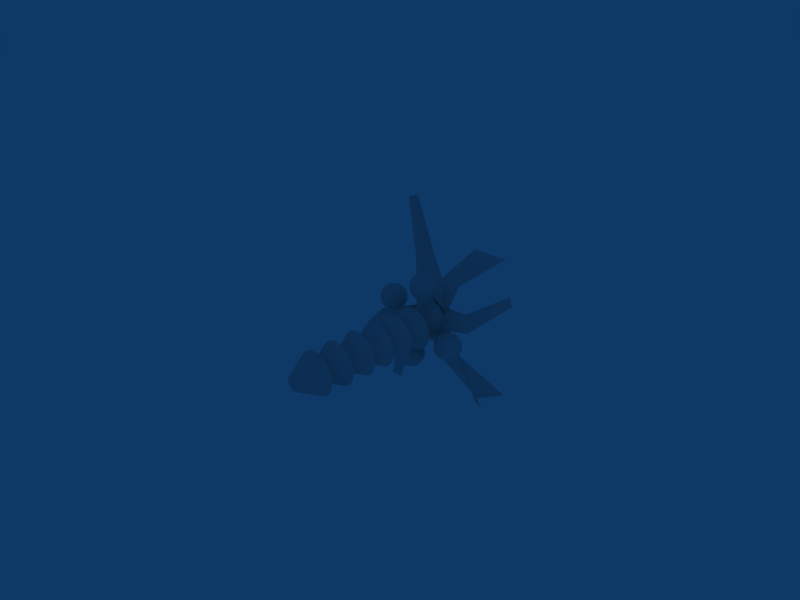 # Source: Tree.blend  (saved by Blender 2.45.0; exported with 4.5.12 LTS)
import bpy
from mathutils import Matrix  # noqa: F401  (used for matrix-valued properties, if any)

bpy.ops.wm.read_factory_settings(use_empty=True)
scene = bpy.context.scene
scene.name = 'Scene'

# ---- collections
col_collection_1 = bpy.data.collections.new('Collection 1'); scene.collection.children.link(col_collection_1)

# ---- world
world_world = bpy.data.worlds.new('World'); scene.world = world_world
world_world.color = (0.05656, 0.2208, 0.4)
world_world.use_sun_shadow = False
world_world.sun_shadow_jitter_overblur = 0.0
world_world.cycles.sampling_method = 'MANUAL'
world_world.cycles.sample_map_resolution = 256

# ---- cameras
cam_camera = bpy.data.cameras.new('Camera')
cam_camera.passepartout_alpha = 0.2
cam_camera.clip_end = 100.0
cam_camera.lens = 35.0
cam_camera.ortho_scale = 7.314
cam_camera.show_passepartout = False
cam_camera.show_safe_areas = True
cam_camera.dof.focus_distance = 0.0
cam_camera.dof.aperture_fstop = 128.0

# ---- lights
light_spot = bpy.data.lights.new('Spot', 'POINT')
light_spot.transmission_factor = 0.0
light_spot.cutoff_distance = 30.0
light_spot.energy = 100.0
light_spot.shadow_buffer_clip_start = 1.001
light_spot.shadow_soft_size = 1.0
light_spot.shadow_maximum_resolution = 0.006
light_spot.use_absolute_resolution = True
light_spot.cycles.use_multiple_importance_sampling = False

# ---- meshes
me_cylinder = bpy.data.meshes.new('Cylinder')
me_cylinder.from_pydata([(-0.4311, -7.727, -0.9529), (-0.3511, -7.727, -1.019), (-0.2599, -7.727, -1.067), (-0.1609, -7.727, -1.097), (-0.05793, -7.727, -1.107), (0.04502, -7.727, -1.097), (0.144, -7.727, -1.067), (0.2352, -7.727, -1.019), (0.3152, -7.727, -0.9529), (0.3808, -7.727, -0.873), (0.4296, -7.727, -0.7817), (0.4596, -7.727, -0.6827), (0.4698, -7.727, -0.5798), (0.4596, -7.727, -0.4769), (0.4296, -7.727, -0.3779), (0.3808, -7.727, -0.2866), (0.3152, -7.727, -0.2067), (0.2352, -7.727, -0.141), (0.144, -7.727, -0.09227), (0.04501, -7.727, -0.06224), (-0.05793, -7.727, -0.0521), (-0.1609, -7.727, -0.06224), (-0.2599, -7.727, -0.09227), (-0.3511, -7.727, -0.141), (-0.4311, -7.727, -0.2067), (-0.4967, -7.727, -0.2866), (-0.5455, -7.727, -0.3779), (-0.5755, -7.727, -0.4769), (-0.5856, -7.727, -0.5798), (-0.5755, -7.727, -0.6827), (-0.5455, -7.727, -0.7817), (-0.4967, -7.727, -0.873), (-1.153, -5.967, -1.675), (-0.9182, -5.967, -1.867), (-0.6505, -5.967, -2.011), (-0.36, -5.967, -2.099), (-0.05784, -5.967, -2.128), (0.2443, -5.967, -2.099), (0.5348, -5.967, -2.011), (0.8025, -5.967, -1.867), (1.037, -5.967, -1.675), (1.23, -5.967, -1.44), (1.373, -5.967, -1.172), (1.461, -5.967, -0.882), (1.491, -5.967, -0.5799), (1.461, -5.967, -0.2777), (1.373, -5.967, 0.01277), (1.23, -5.967, 0.2805), (1.037, -5.967, 0.5152), (0.8025, -5.967, 0.7078), (0.5348, -5.967, 0.8509), (0.2443, -5.967, 0.939), (-0.05784, -5.967, 0.9688), (-0.36, -5.967, 0.939), (-0.6505, -5.967, 0.8509), (-0.9182, -5.967, 0.7078), (-1.153, -5.967, 0.5152), (-1.345, -5.967, 0.2805), (-1.489, -5.967, 0.01279), (-1.577, -5.967, -0.2777), (-1.606, -5.967, -0.5798), (-1.577, -5.967, -0.882), (-1.489, -5.967, -1.172), (-1.345, -5.967, -1.44), (-0.05793, -7.727, -0.5798), (-0.05784, -5.967, -0.5799), (-0.05775, -4.262, -0.5799), (-0.05784, -6.022, -0.5799), (-1.345, -4.262, -1.44), (-1.488, -4.262, -1.173), (-1.577, -4.262, -0.882), (-1.606, -4.262, -0.5799), (-1.577, -4.262, -0.2778), (-1.488, -4.262, 0.01274), (-1.345, -4.262, 0.2805), (-1.153, -4.262, 0.5151), (-0.9181, -4.262, 0.7077), (-0.6504, -4.262, 0.8508), (-0.3599, -4.262, 0.939), (-0.05775, -4.262, 0.9687), (0.2444, -4.262, 0.939), (0.5349, -4.262, 0.8508), (0.8026, -4.262, 0.7077), (1.037, -4.262, 0.5151), (1.23, -4.262, 0.2805), (1.373, -4.262, 0.01272), (1.461, -4.262, -0.2778), (1.491, -4.262, -0.5799), (1.461, -4.262, -0.882), (1.373, -4.262, -1.173), (1.23, -4.262, -1.44), (1.037, -4.262, -1.675), (0.8026, -4.262, -1.868), (0.5349, -4.262, -2.011), (0.2444, -4.262, -2.099), (-0.05775, -4.262, -2.129), (-0.3599, -4.262, -2.099), (-0.6504, -4.262, -2.011), (-0.9181, -4.262, -1.868), (-1.153, -4.262, -1.675), (-0.4966, -6.022, -0.873), (-0.5454, -6.021, -0.7818), (-0.5754, -6.021, -0.6828), (-0.5855, -6.021, -0.5799), (-0.5754, -6.021, -0.4769), (-0.5454, -6.021, -0.3779), (-0.4966, -6.021, -0.2867), (-0.431, -6.021, -0.2067), (-0.351, -6.021, -0.1411), (-0.2598, -6.021, -0.09232), (-0.1608, -6.021, -0.06229), (-0.05784, -6.022, -0.05215), (0.0451, -6.022, -0.06229), (0.1441, -6.022, -0.09232), (0.2353, -6.022, -0.1411), (0.3153, -6.022, -0.2067), (0.3809, -6.022, -0.2867), (0.4297, -6.022, -0.3779), (0.4597, -6.022, -0.4769), (0.4699, -6.022, -0.5799), (0.4597, -6.022, -0.6828), (0.4297, -6.022, -0.7818), (0.3809, -6.022, -0.873), (0.3153, -6.022, -0.953), (0.2353, -6.022, -1.019), (0.1441, -6.022, -1.067), (0.0451, -6.022, -1.097), (-0.05784, -6.022, -1.108), (-0.1608, -6.022, -1.097), (-0.2598, -6.022, -1.067), (-0.351, -6.022, -1.019), (-0.431, -6.022, -0.953), (-0.4309, -4.227, -0.953), (-0.3509, -4.227, -1.019), (-0.2597, -4.227, -1.067), (-0.1607, -4.227, -1.097), (-0.05775, -4.227, -1.108), (0.0452, -4.227, -1.097), (0.1442, -4.227, -1.067), (0.2354, -4.227, -1.019), (0.3154, -4.227, -0.953), (0.381, -4.227, -0.8731), (0.4298, -4.227, -0.7818), (0.4598, -4.227, -0.6829), (0.4699, -4.227, -0.5799), (0.4598, -4.227, -0.477), (0.4298, -4.227, -0.378), (0.381, -4.227, -0.2867), (0.3154, -4.227, -0.2068), (0.2354, -4.227, -0.1411), (0.1442, -4.227, -0.09237), (0.0452, -4.227, -0.06235), (-0.05775, -4.227, -0.05221), (-0.1607, -4.227, -0.06235), (-0.2597, -4.227, -0.09237), (-0.3509, -4.227, -0.1411), (-0.4309, -4.227, -0.2068), (-0.4965, -4.227, -0.2867), (-0.5453, -4.227, -0.378), (-0.5753, -4.227, -0.477), (-0.5854, -4.227, -0.5799), (-0.5753, -4.227, -0.6829), (-0.5453, -4.227, -0.7818), (-0.4965, -4.227, -0.8731), (-1.153, -2.467, -1.675), (-0.918, -2.467, -1.868), (-0.6503, -2.467, -2.011), (-0.3598, -2.467, -2.099), (-0.05765, -2.467, -2.129), (0.2445, -2.467, -2.099), (0.535, -2.467, -2.011), (0.8027, -2.467, -1.868), (1.037, -2.467, -1.675), (1.23, -2.467, -1.44), (1.373, -2.467, -1.173), (1.461, -2.467, -0.8821), (1.491, -2.467, -0.58), (1.461, -2.467, -0.2778), (1.373, -2.467, 0.01267), (1.23, -2.467, 0.2804), (1.037, -2.467, 0.5151), (0.8027, -2.467, 0.7077), (0.535, -2.467, 0.8508), (0.2445, -2.467, 0.9389), (-0.05765, -2.467, 0.9687), (-0.3598, -2.467, 0.9389), (-0.6503, -2.467, 0.8508), (-0.918, -2.467, 0.7077), (-1.153, -2.467, 0.5151), (-1.345, -2.467, 0.2804), (-1.488, -2.467, 0.01268), (-1.577, -2.467, -0.2778), (-1.606, -2.467, -0.5799), (-1.577, -2.467, -0.8821), (-1.488, -2.467, -1.173), (-1.345, -2.467, -1.44), (-0.05775, -4.227, -0.5799), (-0.05766, -2.467, -0.58), (-0.05757, -0.8514, -0.58), (-0.05767, -2.611, -0.58), (-1.345, -0.8513, -1.44), (-1.488, -0.8513, -1.173), (-1.576, -0.8513, -0.8821), (-1.606, -0.8513, -0.58), (-1.576, -0.8513, -0.2779), (-1.488, -0.8513, 0.01264), (-1.345, -0.8513, 0.2804), (-1.153, -0.8513, 0.515), (-0.9179, -0.8513, 0.7076), (-0.6502, -0.8513, 0.8507), (-0.3597, -0.8513, 0.9389), (-0.05757, -0.8513, 0.9686), (0.2446, -0.8513, 0.9389), (0.5351, -0.8514, 0.8507), (0.8028, -0.8514, 0.7076), (1.037, -0.8514, 0.515), (1.23, -0.8514, 0.2804), (1.373, -0.8514, 0.01262), (1.461, -0.8514, -0.2779), (1.491, -0.8514, -0.58), (1.461, -0.8515, -0.8821), (1.373, -0.8515, -1.173), (1.23, -0.8515, -1.44), (1.037, -0.8515, -1.675), (0.8028, -0.8514, -1.868), (0.5351, -0.8514, -2.011), (0.2445, -0.8514, -2.099), (-0.05757, -0.8514, -2.129), (-0.3597, -0.8514, -2.099), (-0.6502, -0.8514, -2.011), (-0.9179, -0.8514, -1.868), (-1.153, -0.8513, -1.675), (-0.4964, -2.611, -0.8731), (-0.5452, -2.611, -0.7819), (-0.5752, -2.611, -0.6829), (-0.5854, -2.611, -0.58), (-0.5752, -2.611, -0.477), (-0.5452, -2.611, -0.378), (-0.4964, -2.611, -0.2868), (-0.4308, -2.611, -0.2068), (-0.3508, -2.611, -0.1412), (-0.2596, -2.611, -0.09242), (-0.1606, -2.611, -0.06239), (-0.05767, -2.611, -0.05225), (0.04528, -2.611, -0.06239), (0.1443, -2.611, -0.09242), (0.2355, -2.611, -0.1412), (0.3155, -2.611, -0.2068), (0.3811, -2.611, -0.2868), (0.4299, -2.611, -0.378), (0.4599, -2.611, -0.477), (0.47, -2.611, -0.58), (0.4599, -2.611, -0.6829), (0.4299, -2.611, -0.7819), (0.3811, -2.611, -0.8731), (0.3155, -2.611, -0.9531), (0.2355, -2.611, -1.019), (0.1443, -2.611, -1.067), (0.04528, -2.611, -1.098), (-0.05767, -2.611, -1.108), (-0.1606, -2.611, -1.098), (-0.2596, -2.611, -1.067), (-0.3508, -2.611, -1.019), (-0.4308, -2.611, -0.9531), (-0.4307, -0.9956, -0.9531), (-0.3508, -0.9956, -1.019), (-0.2595, -0.9956, -1.068), (-0.1605, -0.9956, -1.098), (-0.05758, -0.9956, -1.108), (0.04537, -0.9956, -1.098), (0.1444, -0.9956, -1.068), (0.2356, -0.9956, -1.019), (0.3156, -0.9956, -0.9531), (0.3812, -0.9956, -0.8732), (0.4299, -0.9956, -0.7819), (0.46, -0.9956, -0.6829), (0.4701, -0.9956, -0.58), (0.46, -0.9956, -0.477), (0.4299, -0.9956, -0.3781), (0.3812, -0.9956, -0.2868), (0.3156, -0.9956, -0.2069), (0.2356, -0.9956, -0.1412), (0.1444, -0.9956, -0.09247), (0.04537, -0.9956, -0.06244), (-0.05758, -0.9956, -0.0523), (-0.1605, -0.9955, -0.06244), (-0.2595, -0.9955, -0.09247), (-0.3508, -0.9955, -0.1412), (-0.4307, -0.9955, -0.2069), (-0.4963, -0.9955, -0.2868), (-0.5451, -0.9955, -0.3781), (-0.5751, -0.9955, -0.4771), (-0.5853, -0.9955, -0.58), (-0.5751, -0.9955, -0.6829), (-0.5451, -0.9955, -0.7819), (-0.4963, -0.9956, -0.8732), (-1.153, 0.7641, -1.675), (-0.9179, 0.7641, -1.868), (-0.6501, 0.7641, -2.011), (-0.3596, 0.7641, -2.099), (-0.05749, 0.7641, -2.129), (0.2446, 0.7641, -2.099), (0.5351, 0.764, -2.011), (0.8029, 0.764, -1.868), (1.038, 0.764, -1.675), (1.23, 0.764, -1.44), (1.373, 0.764, -1.173), (1.461, 0.764, -0.8822), (1.491, 0.764, -0.5801), (1.461, 0.7641, -0.2779), (1.373, 0.7641, 0.01258), (1.23, 0.7641, 0.2803), (1.038, 0.7641, 0.515), (0.8029, 0.7641, 0.7076), (0.5351, 0.7641, 0.8507), (0.2446, 0.7642, 0.9388), (-0.05748, 0.7642, 0.9686), (-0.3596, 0.7642, 0.9388), (-0.6501, 0.7642, 0.8507), (-0.9178, 0.7642, 0.7076), (-1.153, 0.7642, 0.515), (-1.345, 0.7642, 0.2803), (-1.488, 0.7642, 0.01259), (-1.576, 0.7642, -0.2779), (-1.606, 0.7642, -0.58), (-1.576, 0.7642, -0.8822), (-1.488, 0.7642, -1.173), (-1.345, 0.7642, -1.44), (-0.05758, -0.9956, -0.58), (-0.05749, 0.7641, -0.5801), (-0.0574, 2.38, -0.5801), (-0.0575, 0.6199, -0.58), (-1.345, 2.38, -1.44), (-1.488, 2.38, -1.173), (-1.576, 2.38, -0.8822), (-1.606, 2.38, -0.5801), (-1.576, 2.38, -0.278), (-1.488, 2.38, 0.01254), (-1.345, 2.38, 0.2803), (-1.152, 2.38, 0.5149), (-0.9178, 2.38, 0.7075), (-0.65, 2.38, 0.8506), (-0.3595, 2.38, 0.9388), (-0.0574, 2.38, 0.9685), (0.2447, 2.38, 0.9388), (0.5352, 2.38, 0.8506), (0.803, 2.38, 0.7075), (1.038, 2.38, 0.5149), (1.23, 2.38, 0.2803), (1.373, 2.38, 0.01253), (1.461, 2.38, -0.278), (1.491, 2.38, -0.5801), (1.461, 2.38, -0.8822), (1.373, 2.38, -1.173), (1.23, 2.38, -1.44), (1.038, 2.38, -1.675), (0.803, 2.38, -1.868), (0.5352, 2.38, -2.011), (0.2447, 2.38, -2.099), (-0.0574, 2.38, -2.129), (-0.3595, 2.38, -2.099), (-0.65, 2.38, -2.011), (-0.9178, 2.38, -1.868), (-1.152, 2.38, -1.675), (-0.4963, 0.6199, -0.8732), (-0.545, 0.6199, -0.782), (-0.5751, 0.6199, -0.683), (-0.5852, 0.6199, -0.58), (-0.5751, 0.6199, -0.4771), (-0.545, 0.6199, -0.3781), (-0.4963, 0.6199, -0.2869), (-0.4306, 0.6199, -0.2069), (-0.3507, 0.6199, -0.1413), (-0.2594, 0.6199, -0.09252), (-0.1604, 0.6199, -0.06249), (-0.0575, 0.6199, -0.05235), (0.04545, 0.6199, -0.06249), (0.1444, 0.6199, -0.09252), (0.2357, 0.6199, -0.1413), (0.3156, 0.6199, -0.2069), (0.3813, 0.6199, -0.2869), (0.43, 0.6199, -0.3781), (0.4601, 0.6199, -0.4771), (0.4702, 0.6199, -0.58), (0.4601, 0.6199, -0.683), (0.43, 0.6199, -0.782), (0.3813, 0.6199, -0.8732), (0.3156, 0.6199, -0.9532), (0.2357, 0.6199, -1.019), (0.1444, 0.6199, -1.068), (0.04545, 0.6199, -1.098), (-0.0575, 0.6199, -1.108), (-0.1604, 0.6199, -1.098), (-0.2594, 0.6199, -1.068), (-0.3507, 0.6199, -1.019), (-0.4306, 0.6199, -0.9532), (-0.4305, 2.3, -0.9532), (-0.3506, 2.3, -1.019), (-0.2593, 2.3, -1.068), (-0.1604, 2.3, -1.098), (-0.05741, 2.3, -1.108), (0.04554, 2.3, -1.098), (0.1445, 2.3, -1.068), (0.2358, 2.3, -1.019), (0.3157, 2.3, -0.9532), (0.3814, 2.3, -0.8733), (0.4301, 2.3, -0.782), (0.4602, 2.3, -0.683), (0.4703, 2.3, -0.5801), (0.4602, 2.3, -0.4771), (0.4301, 2.3, -0.3782), (0.3814, 2.3, -0.2869), (0.3157, 2.3, -0.207), (0.2358, 2.3, -0.1413), (0.1445, 2.3, -0.09257), (0.04554, 2.3, -0.06254), (-0.05741, 2.3, -0.0524), (-0.1604, 2.3, -0.06254), (-0.2593, 2.3, -0.09257), (-0.3506, 2.3, -0.1413), (-0.4305, 2.3, -0.207), (-0.4962, 2.3, -0.2869), (-0.5449, 2.3, -0.3782), (-0.575, 2.3, -0.4771), (-0.5851, 2.3, -0.5801), (-0.575, 2.3, -0.683), (-0.5449, 2.3, -0.782), (-0.4962, 2.3, -0.8733), (-1.152, 4.06, -1.675), (-0.9177, 4.06, -1.868), (-0.6499, 4.06, -2.011), (-0.3594, 4.06, -2.099), (-0.05731, 4.06, -2.129), (0.2448, 4.06, -2.099), (0.5353, 4.06, -2.011), (0.8031, 4.06, -1.868), (1.038, 4.06, -1.675), (1.23, 4.06, -1.441), (1.373, 4.06, -1.173), (1.462, 4.06, -0.8823), (1.491, 4.06, -0.5801), (1.462, 4.06, -0.278), (1.373, 4.06, 0.01248), (1.23, 4.06, 0.2802), (1.038, 4.06, 0.5149), (0.8031, 4.06, 0.7075), (0.5353, 4.06, 0.8506), (0.2448, 4.06, 0.9387), (-0.05731, 4.06, 0.9685), (-0.3594, 4.06, 0.9387), (-0.6499, 4.06, 0.8506), (-0.9177, 4.06, 0.7075), (-1.152, 4.06, 0.5149), (-1.345, 4.06, 0.2802), (-1.488, 4.06, 0.01249), (-1.576, 4.06, -0.278), (-1.606, 4.06, -0.5801), (-1.576, 4.06, -0.8823), (-1.488, 4.06, -1.173), (-1.345, 4.06, -1.441), (-0.05741, 2.3, -0.5801), (-0.05732, 4.06, -0.5801), (-4.459, 7.156, 6.803), (-5.003, 6.783, 6.613), (-0.9948, 3.633, -0.1148), (0.466, 5.439, 0.5065), (-3.573, 6.095, 2.677), (-4.731, 6.969, 6.708), (-2.508, 6.825, 3.048), (-0.2972, 4.11, 0.1285), (-3.041, 6.46, 2.862), (-2.685, 3.904, -3.357), (-0.3268, 5.425, -1.099), (-2.216, 4.225, -3.52), (-4.731, 5.171, -7.577), (-3.153, 3.583, -3.193), (0.466, 5.968, -1.375), (-0.9947, 4.098, -0.7971), (-5.003, 4.984, -7.482), (-4.459, 5.358, -7.672), (-7.303, 5.181, -4.297), (-7.702, 4.75, -3.942), (-1.243, 4.075, 0.2148), (-0.08033, 5.33, -0.82), (-4.654, 3.67, -1.192), (-7.503, 4.966, -4.119), (-3.873, 4.514, -1.887), (-0.6618, 4.703, -0.3026), (-4.264, 4.092, -1.54), (0.2824, 5.29, -3.517), (2.366, 8.034, -7.641), (0.751, 5.611, -3.354), (-0.1695, 5.239, -0.5337), (-0.1862, 4.969, -3.681), (3.159, 8.577, -7.364), (1.573, 7.491, -7.917), (-0.3983, 4.248, -0.6269), (0.1029, 5.426, -0.4387), (-4.617, 7.35, -7.157), (-5.162, 6.977, -6.967), (-1.134, 4.068, -0.3434), (0.3078, 5.934, -0.8597), (-3.731, 6.29, -3.03), (-4.889, 7.164, -7.062), (-2.666, 7.019, -3.401), (-0.4851, 5.391, -0.5831), (-3.199, 6.655, -3.216), (0.5065, 4.51, -0.9262), (0.8432, 4.628, -0.2782), (3.845, 4.034, 5.924), (5.431, 5.12, 5.371), (1.392, 3.449, 3.201), (0.2342, 4.323, -0.8311), (2.457, 4.179, 2.829), (4.638, 4.577, 5.647), (1.925, 3.814, 3.015), (3.879, 3.382, 0.8411), (0.2474, 4.188, -0.1788), (3.488, 3.71, 1.279), (7.15, 3.719, 3.504), (4.269, 3.054, 0.4033), (-0.3333, 4.676, 0.4729), (0.8282, 3.7, -0.8305), (7.35, 3.552, 3.28), (6.951, 3.887, 3.728), (0.1815, 4.477, 0.8211), (-0.3632, 4.85, 0.631), (3.521, 4.952, -6.029), (5.106, 3.866, -5.476), (1.067, 5.537, -3.306), (-0.09083, 4.663, 0.726), (2.132, 4.807, -2.934), (4.313, 4.409, -5.752), (1.6, 5.172, -3.12), (1.389, 3.242, -1.365), (1.941, 2.716, -2.089), (1.941, 2.391, -1.089), (1.941, 3.242, -0.4709), (1.941, 4.093, -1.089), (1.941, 3.768, -2.089), (2.836, 2.391, -1.642), (2.836, 2.716, -0.6417), (2.836, 3.768, -0.6418), (2.836, 4.093, -1.642), (2.836, 3.242, -2.26), (3.389, 3.242, -1.365), (1.538, 2.933, -1.791), (1.538, 2.742, -1.203), (1.863, 2.433, -1.628), (1.538, 3.551, -1.791), (1.863, 3.242, -2.216), (1.538, 3.242, -0.8396), (1.863, 2.742, -0.6771), (1.538, 3.742, -1.203), (1.863, 3.742, -0.6772), (1.863, 4.051, -1.628), (2.389, 3.551, -2.316), (2.389, 2.933, -2.316), (2.389, 2.433, -1.953), (2.389, 2.242, -1.365), (2.389, 2.433, -0.7775), (2.389, 2.933, -0.4143), (2.389, 3.551, -0.4143), (2.389, 4.051, -0.7776), (2.389, 4.242, -1.365), (2.389, 4.051, -1.953), (2.914, 2.742, -2.054), (2.914, 2.433, -1.102), (2.914, 3.242, -0.5147), (2.914, 4.051, -1.102), (2.914, 3.742, -2.054), (3.239, 3.242, -1.891), (3.239, 2.742, -1.528), (3.239, 2.933, -0.94), (3.239, 3.551, -0.94), (3.239, 3.742, -1.528), (0.938, 3.742, 2.193), (0.9379, 3.551, 2.781), (0.9379, 2.933, 2.781), (0.9379, 2.742, 2.194), (0.9379, 3.242, 1.83), (0.613, 3.742, 1.668), (0.6131, 4.051, 2.619), (0.613, 3.242, 3.207), (0.613, 2.433, 2.619), (0.613, 2.742, 1.668), (0.08732, 4.051, 1.768), (0.08733, 4.242, 2.356), (0.08732, 4.051, 2.944), (0.08729, 3.551, 3.307), (0.08726, 2.933, 3.307), (0.08723, 2.433, 2.944), (0.08722, 2.242, 2.356), (0.08723, 2.433, 1.768), (0.08726, 2.933, 1.405), (0.08729, 3.551, 1.405), (-0.4384, 4.051, 2.093), (-0.4384, 3.742, 3.044), (-0.7634, 3.742, 2.518), (-0.4385, 2.742, 3.044), (-0.7634, 3.242, 2.882), (-0.4385, 3.242, 1.505), (-0.7634, 3.551, 1.931), (-0.4385, 2.433, 2.093), (-0.7634, 2.742, 2.518), (-0.7634, 2.933, 1.931), (1.087, 3.242, 2.356), (0.5345, 3.242, 1.462), (0.5345, 4.093, 2.08), (0.5345, 3.768, 3.08), (0.5345, 2.716, 3.08), (0.5344, 2.392, 2.08), (-0.3599, 3.768, 1.632), (-0.3599, 4.093, 2.632), (-0.3599, 3.242, 3.25), (-0.36, 2.392, 2.632), (-0.36, 2.716, 1.632), (-0.9127, 3.242, 2.356), (-3.9, 3.242, 0.5443), (-3.347, 2.717, -0.1793), (-3.347, 2.392, 0.8207), (-3.347, 3.242, 1.439), (-3.347, 4.093, 0.8206), (-3.347, 3.768, -0.1793), (-2.452, 2.392, 0.2679), (-2.452, 2.717, 1.268), (-2.452, 3.768, 1.268), (-2.452, 4.093, 0.2679), (-2.452, 3.242, -0.3501), (-1.9, 3.242, 0.5443), (-3.75, 2.933, 0.119), (-3.75, 2.742, 0.7067), (-3.425, 2.433, 0.2814), (-3.75, 3.551, 0.1189), (-3.425, 3.242, -0.3064), (-3.75, 3.242, 1.07), (-3.425, 2.742, 1.232), (-3.75, 3.742, 0.7067), (-3.425, 3.742, 1.232), (-3.425, 4.051, 0.2814), (-2.9, 3.551, -0.4068), (-2.9, 2.933, -0.4068), (-2.9, 2.433, -0.04348), (-2.9, 2.242, 0.5443), (-2.9, 2.433, 1.132), (-2.9, 2.933, 1.495), (-2.9, 3.551, 1.495), (-2.9, 4.051, 1.132), (-2.9, 4.242, 0.5442), (-2.9, 4.051, -0.04353), (-2.374, 2.742, -0.1439), (-2.374, 2.433, 0.8072), (-2.374, 3.242, 1.395), (-2.374, 4.051, 0.8071), (-2.374, 3.742, -0.1439), (-2.049, 3.242, 0.01855), (-2.049, 2.742, 0.3818), (-2.049, 2.933, 0.9696), (-2.049, 3.551, 0.9696), (-2.049, 3.742, 0.3818), (-0.2862, 3.742, -3.486), (-0.2862, 3.551, -2.899), (-0.2862, 2.933, -2.899), (-0.2862, 2.742, -3.486), (-0.2862, 3.242, -3.85), (-0.6111, 3.742, -4.012), (-0.6111, 4.051, -3.061), (-0.6111, 3.242, -2.473), (-0.6111, 2.433, -3.061), (-0.6111, 2.742, -4.012), (-1.137, 4.051, -3.912), (-1.137, 4.242, -3.324), (-1.137, 4.051, -2.736), (-1.137, 3.551, -2.373), (-1.137, 2.933, -2.373), (-1.137, 2.433, -2.736), (-1.137, 2.242, -3.324), (-1.137, 2.433, -3.912), (-1.137, 2.933, -4.275), (-1.137, 3.551, -4.275), (-1.663, 4.051, -3.587), (-1.663, 3.742, -2.636), (-1.987, 3.742, -3.161), (-1.663, 2.742, -2.636), (-1.987, 3.242, -2.798), (-1.663, 3.242, -4.175), (-1.987, 3.551, -3.749), (-1.663, 2.433, -3.587), (-1.988, 2.742, -3.161), (-1.988, 2.933, -3.749), (-0.1368, 3.242, -3.324), (-0.6896, 3.242, -4.218), (-0.6896, 4.093, -3.6), (-0.6896, 3.768, -2.6), (-0.6897, 2.716, -2.6), (-0.6897, 2.391, -3.6), (-1.584, 3.768, -4.048), (-1.584, 4.093, -3.048), (-1.584, 3.242, -2.43), (-1.584, 2.391, -3.048), (-1.584, 2.716, -4.048), (-2.137, 3.242, -3.324)], [], [(64, 0, 1), (65, 33, 32), (64, 1, 2), (65, 34, 33), (64, 2, 3), (65, 35, 34), (64, 3, 4), (65, 36, 35), (64, 4, 5), (65, 37, 36), (64, 5, 6), (65, 38, 37), (64, 6, 7), (65, 39, 38), (64, 7, 8), (65, 40, 39), (64, 8, 9), (65, 41, 40), (64, 9, 10), (65, 42, 41), (64, 10, 11), (65, 43, 42), (64, 11, 12), (65, 44, 43), (64, 12, 13), (65, 45, 44), (64, 13, 14), (65, 46, 45), (64, 14, 15), (65, 47, 46), (64, 15, 16), (65, 48, 47), (64, 16, 17), (65, 49, 48), (64, 17, 18), (65, 50, 49), (64, 18, 19), (65, 51, 50), (64, 19, 20), (65, 52, 51), (64, 20, 21), (65, 53, 52), (64, 21, 22), (65, 54, 53), (64, 22, 23), (65, 55, 54), (64, 23, 24), (65, 56, 55), (64, 24, 25), (65, 57, 56), (64, 25, 26), (65, 58, 57), (64, 26, 27), (65, 59, 58), (64, 27, 28), (65, 60, 59), (64, 28, 29), (65, 61, 60), (64, 29, 30), (65, 62, 61), (64, 30, 31), (65, 63, 62), (31, 0, 64), (65, 32, 63), (0, 32, 33, 1), (1, 33, 34, 2), (2, 34, 35, 3), (3, 35, 36, 4), (4, 36, 37, 5), (5, 37, 38, 6), (6, 38, 39, 7), (7, 39, 40, 8), (8, 40, 41, 9), (9, 41, 42, 10), (10, 42, 43, 11), (11, 43, 44, 12), (12, 44, 45, 13), (13, 45, 46, 14), (14, 46, 47, 15), (15, 47, 48, 16), (16, 48, 49, 17), (17, 49, 50, 18), (18, 50, 51, 19), (19, 51, 52, 20), (20, 52, 53, 21), (21, 53, 54, 22), (22, 54, 55, 23), (23, 55, 56, 24), (24, 56, 57, 25), (25, 57, 58, 26), (26, 58, 59, 27), (27, 59, 60, 28), (28, 60, 61, 29), (29, 61, 62, 30), (30, 62, 63, 31), (32, 0, 31, 63), (100, 68, 99, 131), (101, 69, 68, 100), (102, 70, 69, 101), (103, 71, 70, 102), (104, 72, 71, 103), (105, 73, 72, 104), (106, 74, 73, 105), (107, 75, 74, 106), (108, 76, 75, 107), (109, 77, 76, 108), (110, 78, 77, 109), (111, 79, 78, 110), (112, 80, 79, 111), (113, 81, 80, 112), (114, 82, 81, 113), (115, 83, 82, 114), (116, 84, 83, 115), (117, 85, 84, 116), (118, 86, 85, 117), (119, 87, 86, 118), (120, 88, 87, 119), (121, 89, 88, 120), (122, 90, 89, 121), (123, 91, 90, 122), (124, 92, 91, 123), (125, 93, 92, 124), (126, 94, 93, 125), (127, 95, 94, 126), (128, 96, 95, 127), (129, 97, 96, 128), (130, 98, 97, 129), (131, 99, 98, 130), (66, 99, 68), (67, 100, 131), (66, 68, 69), (67, 101, 100), (66, 69, 70), (67, 102, 101), (66, 70, 71), (67, 103, 102), (66, 71, 72), (67, 104, 103), (66, 72, 73), (67, 105, 104), (66, 73, 74), (67, 106, 105), (66, 74, 75), (67, 107, 106), (66, 75, 76), (67, 108, 107), (66, 76, 77), (67, 109, 108), (66, 77, 78), (67, 110, 109), (66, 78, 79), (67, 111, 110), (66, 79, 80), (67, 112, 111), (66, 80, 81), (67, 113, 112), (66, 81, 82), (67, 114, 113), (66, 82, 83), (67, 115, 114), (66, 83, 84), (67, 116, 115), (66, 84, 85), (67, 117, 116), (66, 85, 86), (67, 118, 117), (66, 86, 87), (67, 119, 118), (66, 87, 88), (67, 120, 119), (66, 88, 89), (67, 121, 120), (66, 89, 90), (67, 122, 121), (66, 90, 91), (67, 123, 122), (66, 91, 92), (67, 124, 123), (66, 92, 93), (67, 125, 124), (66, 93, 94), (67, 126, 125), (66, 94, 95), (67, 127, 126), (66, 95, 96), (67, 128, 127), (66, 96, 97), (67, 129, 128), (66, 97, 98), (67, 130, 129), (66, 98, 99), (67, 131, 130), (196, 132, 133), (197, 165, 164), (196, 133, 134), (197, 166, 165), (196, 134, 135), (197, 167, 166), (196, 135, 136), (197, 168, 167), (196, 136, 137), (197, 169, 168), (196, 137, 138), (197, 170, 169), (196, 138, 139), (197, 171, 170), (196, 139, 140), (197, 172, 171), (196, 140, 141), (197, 173, 172), (196, 141, 142), (197, 174, 173), (196, 142, 143), (197, 175, 174), (196, 143, 144), (197, 176, 175), (196, 144, 145), (197, 177, 176), (196, 145, 146), (197, 178, 177), (196, 146, 147), (197, 179, 178), (196, 147, 148), (197, 180, 179), (196, 148, 149), (197, 181, 180), (196, 149, 150), (197, 182, 181), (196, 150, 151), (197, 183, 182), (196, 151, 152), (197, 184, 183), (196, 152, 153), (197, 185, 184), (196, 153, 154), (197, 186, 185), (196, 154, 155), (197, 187, 186), (196, 155, 156), (197, 188, 187), (196, 156, 157), (197, 189, 188), (196, 157, 158), (197, 190, 189), (196, 158, 159), (197, 191, 190), (196, 159, 160), (197, 192, 191), (196, 160, 161), (197, 193, 192), (196, 161, 162), (197, 194, 193), (196, 162, 163), (197, 195, 194), (196, 163, 132), (197, 164, 195), (132, 164, 165, 133), (133, 165, 166, 134), (134, 166, 167, 135), (135, 167, 168, 136), (136, 168, 169, 137), (137, 169, 170, 138), (138, 170, 171, 139), (139, 171, 172, 140), (140, 172, 173, 141), (141, 173, 174, 142), (142, 174, 175, 143), (143, 175, 176, 144), (144, 176, 177, 145), (145, 177, 178, 146), (146, 178, 179, 147), (147, 179, 180, 148), (148, 180, 181, 149), (149, 181, 182, 150), (150, 182, 183, 151), (151, 183, 184, 152), (152, 184, 185, 153), (153, 185, 186, 154), (154, 186, 187, 155), (155, 187, 188, 156), (156, 188, 189, 157), (157, 189, 190, 158), (158, 190, 191, 159), (159, 191, 192, 160), (160, 192, 193, 161), (161, 193, 194, 162), (162, 194, 195, 163), (163, 195, 164, 132), (232, 200, 231, 263), (233, 201, 200, 232), (234, 202, 201, 233), (235, 203, 202, 234), (236, 204, 203, 235), (237, 205, 204, 236), (238, 206, 205, 237), (239, 207, 206, 238), (240, 208, 207, 239), (241, 209, 208, 240), (242, 210, 209, 241), (243, 211, 210, 242), (244, 212, 211, 243), (245, 213, 212, 244), (246, 214, 213, 245), (247, 215, 214, 246), (248, 216, 215, 247), (249, 217, 216, 248), (250, 218, 217, 249), (251, 219, 218, 250), (252, 220, 219, 251), (253, 221, 220, 252), (254, 222, 221, 253), (255, 223, 222, 254), (256, 224, 223, 255), (257, 225, 224, 256), (258, 226, 225, 257), (259, 227, 226, 258), (260, 228, 227, 259), (261, 229, 228, 260), (262, 230, 229, 261), (263, 231, 230, 262), (198, 231, 200), (199, 232, 263), (198, 200, 201), (199, 233, 232), (198, 201, 202), (199, 234, 233), (198, 202, 203), (199, 235, 234), (198, 203, 204), (199, 236, 235), (198, 204, 205), (199, 237, 236), (198, 205, 206), (199, 238, 237), (198, 206, 207), (199, 239, 238), (198, 207, 208), (199, 240, 239), (198, 208, 209), (199, 241, 240), (198, 209, 210), (199, 242, 241), (198, 210, 211), (199, 243, 242), (198, 211, 212), (199, 244, 243), (198, 212, 213), (199, 245, 244), (198, 213, 214), (199, 246, 245), (198, 214, 215), (199, 247, 246), (198, 215, 216), (199, 248, 247), (198, 216, 217), (199, 249, 248), (198, 217, 218), (199, 250, 249), (198, 218, 219), (199, 251, 250), (198, 219, 220), (199, 252, 251), (198, 220, 221), (199, 253, 252), (198, 221, 222), (199, 254, 253), (198, 222, 223), (199, 255, 254), (198, 223, 224), (199, 256, 255), (198, 224, 225), (199, 257, 256), (198, 225, 226), (199, 258, 257), (198, 226, 227), (199, 259, 258), (198, 227, 228), (199, 260, 259), (198, 228, 229), (199, 261, 260), (198, 229, 230), (199, 262, 261), (198, 230, 231), (199, 263, 262), (328, 264, 265), (329, 297, 296), (328, 265, 266), (329, 298, 297), (328, 266, 267), (329, 299, 298), (328, 267, 268), (329, 300, 299), (328, 268, 269), (329, 301, 300), (328, 269, 270), (329, 302, 301), (328, 270, 271), (329, 303, 302), (328, 271, 272), (329, 304, 303), (328, 272, 273), (329, 305, 304), (328, 273, 274), (329, 306, 305), (328, 274, 275), (329, 307, 306), (328, 275, 276), (329, 308, 307), (328, 276, 277), (329, 309, 308), (328, 277, 278), (329, 310, 309), (328, 278, 279), (329, 311, 310), (328, 279, 280), (329, 312, 311), (328, 280, 281), (329, 313, 312), (328, 281, 282), (329, 314, 313), (328, 282, 283), (329, 315, 314), (328, 283, 284), (329, 316, 315), (328, 284, 285), (329, 317, 316), (328, 285, 286), (329, 318, 317), (328, 286, 287), (329, 319, 318), (328, 287, 288), (329, 320, 319), (328, 288, 289), (329, 321, 320), (328, 289, 290), (329, 322, 321), (328, 290, 291), (329, 323, 322), (328, 291, 292), (329, 324, 323), (328, 292, 293), (329, 325, 324), (328, 293, 294), (329, 326, 325), (328, 294, 295), (329, 327, 326), (328, 295, 264), (329, 296, 327), (264, 296, 297, 265), (265, 297, 298, 266), (266, 298, 299, 267), (267, 299, 300, 268), (268, 300, 301, 269), (269, 301, 302, 270), (270, 302, 303, 271), (271, 303, 304, 272), (272, 304, 305, 273), (273, 305, 306, 274), (274, 306, 307, 275), (275, 307, 308, 276), (276, 308, 309, 277), (277, 309, 310, 278), (278, 310, 311, 279), (279, 311, 312, 280), (280, 312, 313, 281), (281, 313, 314, 282), (282, 314, 315, 283), (283, 315, 316, 284), (284, 316, 317, 285), (285, 317, 318, 286), (286, 318, 319, 287), (287, 319, 320, 288), (288, 320, 321, 289), (289, 321, 322, 290), (290, 322, 323, 291), (291, 323, 324, 292), (292, 324, 325, 293), (293, 325, 326, 294), (294, 326, 327, 295), (295, 327, 296, 264), (364, 332, 363, 395), (365, 333, 332, 364), (366, 334, 333, 365), (367, 335, 334, 366), (368, 336, 335, 367), (369, 337, 336, 368), (370, 338, 337, 369), (371, 339, 338, 370), (372, 340, 339, 371), (373, 341, 340, 372), (374, 342, 341, 373), (375, 343, 342, 374), (376, 344, 343, 375), (377, 345, 344, 376), (378, 346, 345, 377), (379, 347, 346, 378), (380, 348, 347, 379), (381, 349, 348, 380), (382, 350, 349, 381), (383, 351, 350, 382), (384, 352, 351, 383), (385, 353, 352, 384), (386, 354, 353, 385), (387, 355, 354, 386), (388, 356, 355, 387), (389, 357, 356, 388), (390, 358, 357, 389), (391, 359, 358, 390), (392, 360, 359, 391), (393, 361, 360, 392), (394, 362, 361, 393), (395, 363, 362, 394), (330, 363, 332), (331, 364, 395), (330, 332, 333), (331, 365, 364), (330, 333, 334), (331, 366, 365), (330, 334, 335), (331, 367, 366), (330, 335, 336), (331, 368, 367), (330, 336, 337), (331, 369, 368), (330, 337, 338), (331, 370, 369), (330, 338, 339), (331, 371, 370), (330, 339, 340), (331, 372, 371), (330, 340, 341), (331, 373, 372), (330, 341, 342), (331, 374, 373), (330, 342, 343), (331, 375, 374), (330, 343, 344), (331, 376, 375), (330, 344, 345), (331, 377, 376), (330, 345, 346), (331, 378, 377), (330, 346, 347), (331, 379, 378), (330, 347, 348), (331, 380, 379), (330, 348, 349), (331, 381, 380), (330, 349, 350), (331, 382, 381), (330, 350, 351), (331, 383, 382), (330, 351, 352), (331, 384, 383), (330, 352, 353), (331, 385, 384), (330, 353, 354), (331, 386, 385), (330, 354, 355), (331, 387, 386), (330, 355, 356), (331, 388, 387), (330, 356, 357), (331, 389, 388), (330, 357, 358), (331, 390, 389), (330, 358, 359), (331, 391, 390), (330, 359, 360), (331, 392, 391), (330, 360, 361), (331, 393, 392), (330, 361, 362), (331, 394, 393), (330, 362, 363), (331, 395, 394), (460, 396, 397), (461, 429, 428), (460, 397, 398), (461, 430, 429), (460, 398, 399), (461, 431, 430), (460, 399, 400), (461, 432, 431), (460, 400, 401), (461, 433, 432), (460, 401, 402), (461, 434, 433), (460, 402, 403), (461, 435, 434), (460, 403, 404), (461, 436, 435), (460, 404, 405), (461, 437, 436), (460, 405, 406), (461, 438, 437), (460, 406, 407), (461, 439, 438), (460, 407, 408), (461, 440, 439), (460, 408, 409), (461, 441, 440), (460, 409, 410), (461, 442, 441), (460, 410, 411), (461, 443, 442), (460, 411, 412), (461, 444, 443), (460, 412, 413), (461, 445, 444), (460, 413, 414), (461, 446, 445), (460, 414, 415), (461, 447, 446), (460, 415, 416), (461, 448, 447), (460, 416, 417), (461, 449, 448), (460, 417, 418), (461, 450, 449), (460, 418, 419), (461, 451, 450), (460, 419, 420), (461, 452, 451), (460, 420, 421), (461, 453, 452), (460, 421, 422), (461, 454, 453), (460, 422, 423), (461, 455, 454), (460, 423, 424), (461, 456, 455), (460, 424, 425), (461, 457, 456), (460, 425, 426), (461, 458, 457), (460, 426, 427), (461, 459, 458), (460, 427, 396), (461, 428, 459), (396, 428, 429, 397), (397, 429, 430, 398), (398, 430, 431, 399), (399, 431, 432, 400), (400, 432, 433, 401), (401, 433, 434, 402), (402, 434, 435, 403), (403, 435, 436, 404), (404, 436, 437, 405), (405, 437, 438, 406), (406, 438, 439, 407), (407, 439, 440, 408), (408, 440, 441, 409), (409, 441, 442, 410), (410, 442, 443, 411), (411, 443, 444, 412), (412, 444, 445, 413), (413, 445, 446, 414), (414, 446, 447, 415), (415, 447, 448, 416), (416, 448, 449, 417), (417, 449, 450, 418), (418, 450, 451, 419), (419, 451, 452, 420), (420, 452, 453, 421), (421, 453, 454, 422), (422, 454, 455, 423), (423, 455, 456, 424), (424, 456, 457, 425), (425, 457, 458, 426), (426, 458, 459, 427), (427, 459, 428, 396), (466, 463, 467, 470), (464, 466, 470, 469), (470, 467, 462, 468), (469, 470, 468, 465), (472, 471, 473, 476), (471, 473, 479, 474), (477, 475, 471, 472), (475, 471, 474, 478), (484, 488, 485, 481), (482, 487, 488, 484), (488, 486, 480, 485), (487, 483, 486, 488), (490, 489, 491, 494), (489, 492, 497, 491), (495, 493, 489, 490), (493, 496, 492, 489), (502, 506, 503, 499), (500, 502, 506, 505), (506, 504, 498, 503), (505, 501, 504, 506), (511, 508, 512, 515), (509, 514, 515, 511), (515, 512, 507, 513), (514, 510, 513, 515), (517, 521, 518, 516), (516, 518, 524, 519), (522, 517, 516, 520), (520, 516, 519, 523), (529, 526, 530, 533), (527, 529, 533, 532), (533, 530, 525, 531), (532, 533, 531, 528), (548, 546, 535), (546, 548, 547), (536, 547, 548), (547, 534, 546), (550, 535, 546), (546, 549, 550), (539, 550, 549), (549, 546, 534), (552, 547, 536), (547, 552, 551), (537, 551, 552), (551, 534, 547), (554, 551, 537), (551, 554, 553), (538, 553, 554), (553, 534, 551), (555, 553, 538), (553, 555, 549), (539, 549, 555), (549, 534, 553), (557, 535, 550), (550, 556, 557), (544, 557, 556), (556, 550, 539), (559, 536, 548), (548, 558, 559), (540, 559, 558), (558, 548, 535), (561, 537, 552), (552, 560, 561), (541, 561, 560), (560, 552, 536), (563, 538, 554), (554, 562, 563), (542, 563, 562), (562, 554, 537), (565, 539, 555), (555, 564, 565), (543, 565, 564), (564, 555, 538), (566, 557, 544), (557, 566, 558), (540, 558, 566), (558, 535, 557), (567, 559, 540), (559, 567, 560), (541, 560, 567), (560, 536, 559), (568, 561, 541), (561, 568, 562), (542, 562, 568), (562, 537, 561), (569, 563, 542), (563, 569, 564), (543, 564, 569), (564, 538, 563), (570, 565, 543), (565, 570, 556), (544, 556, 570), (556, 539, 565), (572, 540, 566), (566, 571, 572), (545, 572, 571), (571, 566, 544), (573, 541, 567), (567, 572, 573), (545, 573, 572), (572, 567, 540), (574, 542, 568), (568, 573, 574), (545, 574, 573), (573, 568, 541), (575, 543, 569), (569, 574, 575), (545, 575, 574), (574, 569, 542), (571, 544, 570), (570, 575, 571), (545, 571, 575), (575, 570, 543), (576, 581, 608), (606, 580, 576), (581, 576, 580), (580, 607, 581), (577, 582, 609), (606, 576, 577), (582, 577, 576), (576, 608, 582), (578, 583, 610), (606, 577, 578), (583, 578, 577), (577, 609, 583), (579, 584, 611), (606, 578, 579), (584, 579, 578), (578, 610, 584), (580, 585, 607), (606, 579, 580), (585, 580, 579), (579, 611, 585), (595, 612, 586), (607, 595, 581), (586, 581, 595), (581, 586, 608), (587, 613, 588), (608, 587, 582), (588, 582, 587), (582, 588, 609), (589, 614, 590), (609, 589, 583), (590, 583, 589), (583, 590, 610), (591, 615, 592), (610, 591, 584), (592, 584, 591), (584, 592, 611), (593, 616, 594), (611, 593, 585), (594, 585, 593), (585, 594, 607), (587, 596, 613), (608, 586, 587), (596, 587, 586), (586, 612, 596), (589, 597, 614), (609, 588, 589), (597, 589, 588), (588, 613, 597), (591, 599, 615), (610, 590, 591), (599, 591, 590), (590, 614, 599), (593, 603, 616), (611, 592, 593), (603, 593, 592), (592, 615, 603), (595, 601, 612), (607, 594, 595), (601, 595, 594), (594, 616, 601), (602, 617, 598), (612, 602, 596), (598, 596, 602), (596, 598, 613), (598, 617, 600), (613, 598, 597), (600, 597, 598), (597, 600, 614), (600, 617, 604), (614, 600, 599), (604, 599, 600), (599, 604, 615), (602, 605, 617), (612, 601, 602), (605, 602, 601), (601, 616, 605), (604, 617, 605), (615, 604, 603), (605, 603, 604), (603, 605, 616), (632, 630, 619), (630, 632, 631), (620, 631, 632), (631, 618, 630), (634, 619, 630), (630, 633, 634), (623, 634, 633), (633, 630, 618), (636, 631, 620), (631, 636, 635), (621, 635, 636), (635, 618, 631), (638, 635, 621), (635, 638, 637), (622, 637, 638), (637, 618, 635), (639, 637, 622), (637, 639, 633), (623, 633, 639), (633, 618, 637), (641, 619, 634), (634, 640, 641), (628, 641, 640), (640, 634, 623), (643, 620, 632), (632, 642, 643), (624, 643, 642), (642, 632, 619), (645, 621, 636), (636, 644, 645), (625, 645, 644), (644, 636, 620), (647, 622, 638), (638, 646, 647), (626, 647, 646), (646, 638, 621), (649, 623, 639), (639, 648, 649), (627, 649, 648), (648, 639, 622), (650, 641, 628), (641, 650, 642), (624, 642, 650), (642, 619, 641), (651, 643, 624), (643, 651, 644), (625, 644, 651), (644, 620, 643), (652, 645, 625), (645, 652, 646), (626, 646, 652), (646, 621, 645), (653, 647, 626), (647, 653, 648), (627, 648, 653), (648, 622, 647), (654, 649, 627), (649, 654, 640), (628, 640, 654), (640, 623, 649), (656, 624, 650), (650, 655, 656), (629, 656, 655), (655, 650, 628), (657, 625, 651), (651, 656, 657), (629, 657, 656), (656, 651, 624), (658, 626, 652), (652, 657, 658), (629, 658, 657), (657, 652, 625), (659, 627, 653), (653, 658, 659), (629, 659, 658), (658, 653, 626), (655, 628, 654), (654, 659, 655), (629, 655, 659), (659, 654, 627), (660, 665, 692), (690, 664, 660), (665, 660, 664), (664, 691, 665), (661, 666, 693), (690, 660, 661), (666, 661, 660), (660, 692, 666), (662, 667, 694), (690, 661, 662), (667, 662, 661), (661, 693, 667), (663, 668, 695), (690, 662, 663), (668, 663, 662), (662, 694, 668), (664, 669, 691), (690, 663, 664), (669, 664, 663), (663, 695, 669), (679, 696, 670), (691, 679, 665), (670, 665, 679), (665, 670, 692), (671, 697, 672), (692, 671, 666), (672, 666, 671), (666, 672, 693), (673, 698, 674), (693, 673, 667), (674, 667, 673), (667, 674, 694), (675, 699, 676), (694, 675, 668), (676, 668, 675), (668, 676, 695), (677, 700, 678), (695, 677, 669), (678, 669, 677), (669, 678, 691), (671, 680, 697), (692, 670, 671), (680, 671, 670), (670, 696, 680), (673, 681, 698), (693, 672, 673), (681, 673, 672), (672, 697, 681), (675, 683, 699), (694, 674, 675), (683, 675, 674), (674, 698, 683), (677, 687, 700), (695, 676, 677), (687, 677, 676), (676, 699, 687), (679, 685, 696), (691, 678, 679), (685, 679, 678), (678, 700, 685), (686, 701, 682), (696, 686, 680), (682, 680, 686), (680, 682, 697), (682, 701, 684), (697, 682, 681), (684, 681, 682), (681, 684, 698), (684, 701, 688), (698, 684, 683), (688, 683, 684), (683, 688, 699), (686, 689, 701), (696, 685, 686), (689, 686, 685), (685, 700, 689), (688, 701, 689), (699, 688, 687), (689, 687, 688), (687, 689, 700)])
_uv = me_cylinder.uv_layers.new(name='UVTex')
_uv.uv.foreach_set('vector', [0.7052, 0.6082, 0.7072, 0.5934, 0.7116, 0.5953, 0.7435, 0.4266, 0.7978, 0.3953, 0.8024, 0.4086, 0.7052, 0.6082, 0.7116, 0.5953, 0.7158, 0.5977, 0.7435, 0.4266, 0.7911, 0.3832, 0.7978, 0.3953, 0.7052, 0.6082, 0.7158, 0.5977, 0.7196, 0.6005, 0.7435, 0.4266, 0.7826, 0.3727, 0.7911, 0.3832, 0.7052, 0.6082, 0.7196, 0.6005, 0.7228, 0.6036, 0.7435, 0.4266, 0.7726, 0.3644, 0.7826, 0.3727, 0.7052, 0.6082, 0.7228, 0.6036, 0.7254, 0.6068, 0.7435, 0.4266, 0.7614, 0.3584, 0.7726, 0.3644, 0.7052, 0.6082, 0.7254, 0.6068, 0.7272, 0.6102, 0.7435, 0.4266, 0.7496, 0.355, 0.7614, 0.3584, 0.7052, 0.6082, 0.7272, 0.6102, 0.7281, 0.6134, 0.7435, 0.4266, 0.7375, 0.3544, 0.7496, 0.355, 0.7052, 0.6082, 0.7281, 0.6134, 0.7282, 0.6165, 0.7435, 0.4266, 0.7257, 0.3565, 0.7375, 0.3544, 0.7052, 0.6082, 0.7282, 0.6165, 0.7274, 0.6192, 0.7435, 0.4266, 0.7145, 0.3614, 0.7257, 0.3565, 0.7052, 0.6082, 0.7274, 0.6192, 0.7257, 0.6216, 0.7435, 0.4266, 0.7045, 0.3687, 0.7145, 0.3614, 0.7052, 0.6082, 0.7257, 0.6216, 0.7232, 0.6234, 0.7435, 0.4266, 0.696, 0.3783, 0.7045, 0.3687, 0.7052, 0.6082, 0.7232, 0.6234, 0.7201, 0.6246, 0.7435, 0.4266, 0.6892, 0.3897, 0.696, 0.3783, 0.7052, 0.6082, 0.7201, 0.6246, 0.7164, 0.6252, 0.7435, 0.4266, 0.6846, 0.4026, 0.6892, 0.3897, 0.7052, 0.6082, 0.7164, 0.6252, 0.7122, 0.6251, 0.7435, 0.4266, 0.6822, 0.4164, 0.6846, 0.4026, 0.7052, 0.6082, 0.7122, 0.6251, 0.7078, 0.6244, 0.7435, 0.4266, 0.6822, 0.4305, 0.6822, 0.4164, 0.7052, 0.6082, 0.7078, 0.6244, 0.7033, 0.6231, 0.7435, 0.4266, 0.6846, 0.4445, 0.6822, 0.4305, 0.7052, 0.6082, 0.7033, 0.6231, 0.6988, 0.6212, 0.7435, 0.4266, 0.6892, 0.4579, 0.6846, 0.4445, 0.7052, 0.6082, 0.6988, 0.6212, 0.6946, 0.6188, 0.7435, 0.4266, 0.6959, 0.47, 0.6892, 0.4579, 0.7052, 0.6082, 0.6946, 0.6188, 0.6909, 0.616, 0.7435, 0.4266, 0.7044, 0.4804, 0.6959, 0.47, 0.7052, 0.6082, 0.6909, 0.616, 0.6876, 0.6129, 0.7435, 0.4266, 0.7144, 0.4888, 0.7044, 0.4804, 0.7052, 0.6082, 0.6876, 0.6129, 0.6851, 0.6096, 0.7435, 0.4266, 0.7256, 0.4948, 0.7144, 0.4888, 0.7052, 0.6082, 0.6851, 0.6096, 0.6833, 0.6063, 0.7435, 0.4266, 0.7374, 0.4982, 0.7256, 0.4948, 0.7052, 0.6082, 0.6833, 0.6063, 0.6823, 0.6031, 0.7435, 0.4266, 0.7495, 0.4988, 0.7374, 0.4982, 0.7052, 0.6082, 0.6823, 0.6031, 0.6823, 0.6, 0.7435, 0.4266, 0.7613, 0.4966, 0.7495, 0.4988, 0.7052, 0.6082, 0.6823, 0.6, 0.6831, 0.5973, 0.7435, 0.4266, 0.7725, 0.4918, 0.7613, 0.4966, 0.7052, 0.6082, 0.6831, 0.5973, 0.6848, 0.5949, 0.7435, 0.4266, 0.7825, 0.4844, 0.7725, 0.4918, 0.7052, 0.6082, 0.6848, 0.5949, 0.6872, 0.5931, 0.7435, 0.4266, 0.7911, 0.4748, 0.7825, 0.4844, 0.7052, 0.6082, 0.6872, 0.5931, 0.6904, 0.5919, 0.7435, 0.4266, 0.7978, 0.4634, 0.7911, 0.4748, 0.7052, 0.6082, 0.6904, 0.5919, 0.6941, 0.5913, 0.7435, 0.4266, 0.8024, 0.4506, 0.7978, 0.4634, 0.7052, 0.6082, 0.6941, 0.5913, 0.6982, 0.5914, 0.7435, 0.4266, 0.8048, 0.4368, 0.8024, 0.4506, 0.7052, 0.6082, 0.6982, 0.5914, 0.7026, 0.5921, 0.7435, 0.4266, 0.8048, 0.4226, 0.8048, 0.4368, 0.7026, 0.5921, 0.7072, 0.5934, 0.7052, 0.6082, 0.7435, 0.4266, 0.8024, 0.4086, 0.8048, 0.4226, 0.7072, 0.5934, 0.7408, 0.5049, 0.7538, 0.5104, 0.7116, 0.5953, 0.7116, 0.5953, 0.7538, 0.5104, 0.7661, 0.5175, 0.7158, 0.5977, 0.7158, 0.5977, 0.7661, 0.5175, 0.7772, 0.5257, 0.7196, 0.6005, 0.7196, 0.6005, 0.7772, 0.5257, 0.7867, 0.5348, 0.7228, 0.6036, 0.7228, 0.6036, 0.7867, 0.5348, 0.7943, 0.5444, 0.7254, 0.6068, 0.8318, 0.1097, 0.895, 0.1799, 0.8859, 0.1883, 0.8287, 0.1125, 0.8287, 0.1125, 0.8859, 0.1883, 0.8751, 0.1961, 0.825, 0.1152, 0.825, 0.1152, 0.8751, 0.1961, 0.863, 0.2029, 0.8209, 0.1175, 0.8209, 0.1175, 0.863, 0.2029, 0.8499, 0.2086, 0.8164, 0.1194, 0.8164, 0.1194, 0.8499, 0.2086, 0.8365, 0.2128, 0.8119, 0.1209, 0.8119, 0.1209, 0.8365, 0.2128, 0.8232, 0.2155, 0.8073, 0.1218, 0.8073, 0.1218, 0.8232, 0.2155, 0.8106, 0.2165, 0.803, 0.1221, 0.803, 0.1221, 0.8106, 0.2165, 0.7991, 0.2158, 0.7991, 0.1219, 0.6974, 0.3385, 0.6974, 0.2456, 0.7096, 0.2447, 0.7015, 0.3382, 0.7015, 0.3382, 0.7096, 0.2447, 0.7227, 0.2456, 0.706, 0.3385, 0.706, 0.3385, 0.7227, 0.2456, 0.7362, 0.2483, 0.7106, 0.3394, 0.7106, 0.3394, 0.7362, 0.2483, 0.7497, 0.2527, 0.7152, 0.3409, 0.7152, 0.3409, 0.7497, 0.2527, 0.7626, 0.2586, 0.7196, 0.3429, 0.7196, 0.3429, 0.7626, 0.2586, 0.7744, 0.2658, 0.7236, 0.3454, 0.7236, 0.3454, 0.7744, 0.2658, 0.7846, 0.274, 0.7271, 0.3482, 0.7271, 0.3482, 0.7846, 0.274, 0.793, 0.2829, 0.7299, 0.3512, 0.7299, 0.3512, 0.793, 0.2829, 0.7991, 0.2922, 0.732, 0.3544, 0.4206, 0.8941, 0.4424, 0.9618, 0.4292, 0.9604, 0.4161, 0.8937, 0.4161, 0.8937, 0.4292, 0.9604, 0.4152, 0.9598, 0.4113, 0.8935, 0.4113, 0.8935, 0.4152, 0.9598, 0.401, 0.9599, 0.4065, 0.8935, 0.4065, 0.8935, 0.401, 0.9599, 0.3871, 0.9608, 0.4017, 0.8938, 0.4017, 0.8938, 0.3871, 0.9608, 0.3741, 0.9623, 0.3973, 0.8943, 0.6872, 0.5931, 0.6822, 0.5041, 0.6915, 0.5005, 0.6904, 0.5919, 0.6904, 0.5919, 0.6915, 0.5005, 0.7024, 0.4988, 0.6941, 0.5913, 0.6941, 0.5913, 0.7024, 0.4988, 0.7146, 0.4989, 0.6982, 0.5914, 0.6982, 0.5914, 0.7146, 0.4989, 0.7275, 0.501, 0.7026, 0.5921, 0.7408, 0.5049, 0.7072, 0.5934, 0.7026, 0.5921, 0.7275, 0.501, 0.6128, 0.7599, 0.6377, 0.6688, 0.6509, 0.6727, 0.6173, 0.7612, 0.6084, 0.7592, 0.6247, 0.6667, 0.6377, 0.6688, 0.6128, 0.7599, 0.6042, 0.7591, 0.6125, 0.6666, 0.6247, 0.6667, 0.6084, 0.7592, 0.6005, 0.7597, 0.6016, 0.6683, 0.6125, 0.6666, 0.6042, 0.7591, 0.5974, 0.7609, 0.5924, 0.6719, 0.6016, 0.6683, 0.6005, 0.7597, 0.9226, 0.1071, 0.908, 0.1741, 0.895, 0.1757, 0.9182, 0.1077, 0.9274, 0.1069, 0.9219, 0.1732, 0.908, 0.1741, 0.9226, 0.1071, 0.9322, 0.1068, 0.9361, 0.1731, 0.9219, 0.1732, 0.9274, 0.1069, 0.937, 0.107, 0.9501, 0.1737, 0.9361, 0.1731, 0.9322, 0.1068, 0.9415, 0.1075, 0.9633, 0.1751, 0.9501, 0.1737, 0.937, 0.107, 0.737, 0.8828, 0.8, 0.8145, 0.8061, 0.8237, 0.739, 0.886, 0.7341, 0.8798, 0.7917, 0.8056, 0.8, 0.8145, 0.737, 0.8828, 0.7306, 0.877, 0.7814, 0.7973, 0.7917, 0.8056, 0.7341, 0.8798, 0.7266, 0.8745, 0.7696, 0.7901, 0.7814, 0.7973, 0.7306, 0.877, 0.7222, 0.8725, 0.7567, 0.7842, 0.7696, 0.7901, 0.7266, 0.8745, 0.7176, 0.871, 0.7432, 0.7799, 0.7567, 0.7842, 0.7222, 0.8725, 0.713, 0.8701, 0.7297, 0.7772, 0.7432, 0.7799, 0.7176, 0.871, 0.7085, 0.8698, 0.7166, 0.7763, 0.7297, 0.7772, 0.713, 0.8701, 0.7044, 0.8701, 0.7045, 0.7772, 0.7166, 0.7763, 0.7085, 0.8698, 0.803, 0.26, 0.8106, 0.3544, 0.7991, 0.3537, 0.7991, 0.2598, 0.8073, 0.2597, 0.8232, 0.3534, 0.8106, 0.3544, 0.803, 0.26, 0.8119, 0.2588, 0.8365, 0.3507, 0.8232, 0.3534, 0.8073, 0.2597, 0.8164, 0.2573, 0.8499, 0.3464, 0.8365, 0.3507, 0.8119, 0.2588, 0.8209, 0.2554, 0.863, 0.3408, 0.8499, 0.3464, 0.8164, 0.2573, 0.825, 0.2531, 0.8751, 0.334, 0.863, 0.3408, 0.8209, 0.2554, 0.8287, 0.2504, 0.8859, 0.3262, 0.8751, 0.334, 0.825, 0.2531, 0.8318, 0.2476, 0.895, 0.3178, 0.8859, 0.3262, 0.8287, 0.2504, 0.633, 0.7714, 0.6969, 0.7026, 0.7044, 0.7122, 0.6355, 0.7746, 0.6297, 0.7683, 0.6874, 0.6935, 0.6969, 0.7026, 0.633, 0.7714, 0.626, 0.7655, 0.6763, 0.6853, 0.6874, 0.6935, 0.6297, 0.7683, 0.6218, 0.7631, 0.664, 0.6782, 0.6763, 0.6853, 0.626, 0.7655, 0.6173, 0.7612, 0.6509, 0.6727, 0.664, 0.6782, 0.6218, 0.7631, 0.3063, 0.5991, 0.3652, 0.5811, 0.3676, 0.5951, 0.6154, 0.776, 0.6128, 0.7599, 0.6173, 0.7612, 0.3063, 0.5991, 0.3676, 0.5951, 0.3676, 0.6093, 0.6154, 0.776, 0.6084, 0.7592, 0.6128, 0.7599, 0.3063, 0.5991, 0.3676, 0.6093, 0.3652, 0.6231, 0.6154, 0.776, 0.6042, 0.7591, 0.6084, 0.7592, 0.3063, 0.5991, 0.3652, 0.6231, 0.3606, 0.6359, 0.6154, 0.776, 0.6005, 0.7597, 0.6042, 0.7591, 0.3063, 0.5991, 0.3606, 0.6359, 0.3539, 0.6474, 0.6154, 0.776, 0.5974, 0.7609, 0.6005, 0.7597, 0.3063, 0.5991, 0.3539, 0.6474, 0.3453, 0.6569, 0.6154, 0.776, 0.5949, 0.7627, 0.5974, 0.7609, 0.3063, 0.5991, 0.3453, 0.6569, 0.3353, 0.6643, 0.6154, 0.776, 0.5932, 0.7651, 0.5949, 0.7627, 0.3063, 0.5991, 0.3353, 0.6643, 0.3241, 0.6691, 0.6154, 0.776, 0.5924, 0.7678, 0.5932, 0.7651, 0.3063, 0.5991, 0.3241, 0.6691, 0.3123, 0.6713, 0.6154, 0.776, 0.5925, 0.7709, 0.5924, 0.7678, 0.3063, 0.5991, 0.3123, 0.6713, 0.3002, 0.6707, 0.6154, 0.776, 0.5934, 0.7741, 0.5925, 0.7709, 0.3063, 0.5991, 0.3002, 0.6707, 0.2884, 0.6673, 0.6154, 0.776, 0.5952, 0.7774, 0.5934, 0.7741, 0.3063, 0.5991, 0.2884, 0.6673, 0.2773, 0.6613, 0.6154, 0.776, 0.5978, 0.7807, 0.5952, 0.7774, 0.3063, 0.5991, 0.2773, 0.6613, 0.2672, 0.6529, 0.6154, 0.776, 0.601, 0.7838, 0.5978, 0.7807, 0.3063, 0.5991, 0.2672, 0.6529, 0.2587, 0.6425, 0.6154, 0.776, 0.6048, 0.7866, 0.601, 0.7838, 0.3063, 0.5991, 0.2587, 0.6425, 0.252, 0.6304, 0.6154, 0.776, 0.609, 0.789, 0.6048, 0.7866, 0.3063, 0.5991, 0.252, 0.6304, 0.2474, 0.617, 0.6154, 0.776, 0.6134, 0.7909, 0.609, 0.789, 0.3063, 0.5991, 0.2474, 0.617, 0.2451, 0.603, 0.6154, 0.776, 0.6179, 0.7922, 0.6134, 0.7909, 0.3063, 0.5991, 0.2451, 0.603, 0.2451, 0.5889, 0.6154, 0.776, 0.6224, 0.7929, 0.6179, 0.7922, 0.3063, 0.5991, 0.2451, 0.5889, 0.2474, 0.5751, 0.6154, 0.776, 0.6265, 0.793, 0.6224, 0.7929, 0.3063, 0.5991, 0.2474, 0.5751, 0.2521, 0.5623, 0.6154, 0.776, 0.6302, 0.7924, 0.6265, 0.793, 0.3063, 0.5991, 0.2521, 0.5623, 0.2588, 0.5508, 0.6154, 0.776, 0.6334, 0.7912, 0.6302, 0.7924, 0.3063, 0.5991, 0.2588, 0.5508, 0.2673, 0.5412, 0.6154, 0.776, 0.6358, 0.7894, 0.6334, 0.7912, 0.3063, 0.5991, 0.2673, 0.5412, 0.2773, 0.5339, 0.6154, 0.776, 0.6375, 0.787, 0.6358, 0.7894, 0.3063, 0.5991, 0.2773, 0.5339, 0.2885, 0.529, 0.6154, 0.776, 0.6383, 0.7843, 0.6375, 0.787, 0.3063, 0.5991, 0.2885, 0.529, 0.3003, 0.5269, 0.6154, 0.776, 0.6383, 0.7812, 0.6383, 0.7843, 0.3063, 0.5991, 0.3003, 0.5269, 0.3124, 0.5275, 0.6154, 0.776, 0.6373, 0.778, 0.6383, 0.7812, 0.3063, 0.5991, 0.3124, 0.5275, 0.3242, 0.5309, 0.6154, 0.776, 0.6355, 0.7746, 0.6373, 0.778, 0.3063, 0.5991, 0.3242, 0.5309, 0.3354, 0.5369, 0.6154, 0.776, 0.633, 0.7714, 0.6355, 0.7746, 0.3063, 0.5991, 0.3354, 0.5369, 0.3454, 0.5452, 0.6154, 0.776, 0.6297, 0.7683, 0.633, 0.7714, 0.3063, 0.5991, 0.3454, 0.5452, 0.3539, 0.5557, 0.6154, 0.776, 0.626, 0.7655, 0.6297, 0.7683, 0.3063, 0.5991, 0.3539, 0.5557, 0.3606, 0.5678, 0.6154, 0.776, 0.6218, 0.7631, 0.626, 0.7655, 0.3063, 0.5991, 0.3606, 0.5678, 0.3652, 0.5811, 0.6154, 0.776, 0.6173, 0.7612, 0.6218, 0.7631, 0.5031, 0.6164, 0.505, 0.6016, 0.5095, 0.6035, 0.06126, 0.5991, 0.1156, 0.5678, 0.1202, 0.5811, 0.5031, 0.6164, 0.5095, 0.6035, 0.5136, 0.6059, 0.06126, 0.5991, 0.1089, 0.5557, 0.1156, 0.5678, 0.5031, 0.6164, 0.5136, 0.6059, 0.5174, 0.6087, 0.06126, 0.5991, 0.1004, 0.5452, 0.1089, 0.5557, 0.5031, 0.6164, 0.5174, 0.6087, 0.5207, 0.6118, 0.06126, 0.5991, 0.09032, 0.5369, 0.1004, 0.5452, 0.5031, 0.6164, 0.5207, 0.6118, 0.5232, 0.615, 0.06126, 0.5991, 0.07918, 0.5309, 0.09032, 0.5369, 0.5031, 0.6164, 0.5232, 0.615, 0.525, 0.6184, 0.06126, 0.5991, 0.06735, 0.5275, 0.07918, 0.5309, 0.5031, 0.6164, 0.525, 0.6184, 0.526, 0.6216, 0.06126, 0.5991, 0.05528, 0.5269, 0.06735, 0.5275, 0.5031, 0.6164, 0.526, 0.6216, 0.526, 0.6247, 0.06126, 0.5991, 0.04344, 0.529, 0.05528, 0.5269, 0.5031, 0.6164, 0.526, 0.6247, 0.5252, 0.6274, 0.06126, 0.5991, 0.03229, 0.5339, 0.04344, 0.529, 0.5031, 0.6164, 0.5252, 0.6274, 0.5235, 0.6297, 0.06126, 0.5991, 0.02225, 0.5412, 0.03229, 0.5339, 0.5031, 0.6164, 0.5235, 0.6297, 0.5211, 0.6315, 0.06126, 0.5991, 0.01371, 0.5508, 0.02225, 0.5412, 0.5031, 0.6164, 0.5211, 0.6315, 0.5179, 0.6328, 0.06126, 0.5991, 0.007, 0.5623, 0.01371, 0.5508, 0.5031, 0.6164, 0.5179, 0.6328, 0.5142, 0.6334, 0.06126, 0.5991, 0.002373, 0.5751, 0.007, 0.5623, 0.5031, 0.6164, 0.5142, 0.6334, 0.5101, 0.6333, 0.06126, 0.5991, 9.441e-06, 0.5889, 0.002373, 0.5751, 0.5031, 0.6164, 0.5101, 0.6333, 0.5056, 0.6326, 0.06126, 0.5991, 0.0, 0.603, 9.441e-06, 0.5889, 0.5031, 0.6164, 0.5056, 0.6326, 0.5011, 0.6313, 0.06126, 0.5991, 0.002345, 0.617, 0.0, 0.603, 0.5031, 0.6164, 0.5011, 0.6313, 0.4967, 0.6294, 0.06126, 0.5991, 0.006954, 0.6304, 0.002345, 0.617, 0.5031, 0.6164, 0.4967, 0.6294, 0.4925, 0.627, 0.06126, 0.5991, 0.01365, 0.6425, 0.006954, 0.6304, 0.5031, 0.6164, 0.4925, 0.627, 0.4887, 0.6242, 0.06126, 0.5991, 0.02218, 0.6529, 0.01365, 0.6425, 0.5031, 0.6164, 0.4887, 0.6242, 0.4855, 0.6211, 0.06126, 0.5991, 0.0322, 0.6613, 0.02218, 0.6529, 0.5031, 0.6164, 0.4855, 0.6211, 0.4829, 0.6178, 0.06126, 0.5991, 0.04335, 0.6673, 0.0322, 0.6613, 0.5031, 0.6164, 0.4829, 0.6178, 0.4811, 0.6145, 0.06126, 0.5991, 0.05518, 0.6707, 0.04335, 0.6673, 0.5031, 0.6164, 0.4811, 0.6145, 0.4802, 0.6112, 0.06126, 0.5991, 0.06725, 0.6713, 0.05518, 0.6707, 0.5031, 0.6164, 0.4802, 0.6112, 0.4801, 0.6082, 0.06126, 0.5991, 0.07909, 0.6691, 0.06725, 0.6713, 0.5031, 0.6164, 0.4801, 0.6082, 0.4809, 0.6054, 0.06126, 0.5991, 0.09024, 0.6643, 0.07909, 0.6691, 0.5031, 0.6164, 0.4809, 0.6054, 0.4826, 0.6031, 0.06126, 0.5991, 0.1003, 0.6569, 0.09024, 0.6643, 0.5031, 0.6164, 0.4826, 0.6031, 0.4851, 0.6013, 0.06126, 0.5991, 0.1088, 0.6474, 0.1003, 0.6569, 0.5031, 0.6164, 0.4851, 0.6013, 0.4882, 0.6001, 0.06126, 0.5991, 0.1155, 0.6359, 0.1088, 0.6474, 0.5031, 0.6164, 0.4882, 0.6001, 0.4919, 0.5995, 0.06126, 0.5991, 0.1202, 0.6231, 0.1155, 0.6359, 0.5031, 0.6164, 0.4919, 0.5995, 0.4961, 0.5995, 0.06126, 0.5991, 0.1225, 0.6093, 0.1202, 0.6231, 0.5031, 0.6164, 0.4961, 0.5995, 0.5005, 0.6002, 0.06126, 0.5991, 0.1225, 0.5951, 0.1225, 0.6093, 0.5031, 0.6164, 0.5005, 0.6002, 0.505, 0.6016, 0.06126, 0.5991, 0.1202, 0.5811, 0.1225, 0.5951, 0.505, 0.6016, 0.5386, 0.5131, 0.5517, 0.5186, 0.5095, 0.6035, 0.5095, 0.6035, 0.5517, 0.5186, 0.564, 0.5256, 0.5136, 0.6059, 0.5136, 0.6059, 0.564, 0.5256, 0.5751, 0.5339, 0.5174, 0.6087, 0.5174, 0.6087, 0.5751, 0.5339, 0.5846, 0.543, 0.5207, 0.6118, 0.5207, 0.6118, 0.5846, 0.543, 0.5921, 0.5526, 0.5232, 0.615, 0.4068, 0.7866, 0.47, 0.8569, 0.461, 0.8653, 0.4037, 0.7895, 0.4037, 0.7895, 0.461, 0.8653, 0.4501, 0.873, 0.4, 0.7921, 0.4, 0.7921, 0.4501, 0.873, 0.438, 0.8799, 0.3959, 0.7945, 0.3959, 0.7945, 0.438, 0.8799, 0.4249, 0.8855, 0.3915, 0.7964, 0.3915, 0.7964, 0.4249, 0.8855, 0.4115, 0.8898, 0.3869, 0.7978, 0.3869, 0.7978, 0.4115, 0.8898, 0.3982, 0.8924, 0.3824, 0.7988, 0.3824, 0.7988, 0.3982, 0.8924, 0.3856, 0.8935, 0.3781, 0.7991, 0.3781, 0.7991, 0.3856, 0.8935, 0.3741, 0.8928, 0.3741, 0.7989, 0.6974, 0.09382, 0.6974, 0.0009285, 0.7096, 0.0, 0.7015, 0.09351, 0.7015, 0.09351, 0.7096, 0.0, 0.7227, 0.0008989, 0.706, 0.09381, 0.706, 0.09381, 0.7227, 0.0008989, 0.7362, 0.003591, 0.7106, 0.09473, 0.7106, 0.09473, 0.7362, 0.003591, 0.7497, 0.007972, 0.7152, 0.09622, 0.7152, 0.09622, 0.7497, 0.007972, 0.7626, 0.01387, 0.7196, 0.09823, 0.7196, 0.09823, 0.7626, 0.01387, 0.7744, 0.02107, 0.7236, 0.1007, 0.7236, 0.1007, 0.7744, 0.02107, 0.7846, 0.02928, 0.7271, 0.1035, 0.7271, 0.1035, 0.7846, 0.02928, 0.793, 0.0382, 0.7299, 0.1065, 0.7299, 0.1065, 0.793, 0.0382, 0.7991, 0.04748, 0.732, 0.1097, 0.9415, 0.03859, 0.9633, 0.1062, 0.9501, 0.1049, 0.937, 0.03813, 0.937, 0.03813, 0.9501, 0.1049, 0.9361, 0.1042, 0.9322, 0.03791, 0.9322, 0.03791, 0.9361, 0.1042, 0.9219, 0.1043, 0.9274, 0.03796, 0.9274, 0.03796, 0.9219, 0.1043, 0.908, 0.1052, 0.9226, 0.03825, 0.9226, 0.03825, 0.908, 0.1052, 0.895, 0.1068, 0.9182, 0.0388, 0.4851, 0.6013, 0.4801, 0.5123, 0.4893, 0.5087, 0.4882, 0.6001, 0.4882, 0.6001, 0.4893, 0.5087, 0.5002, 0.507, 0.4919, 0.5995, 0.4919, 0.5995, 0.5002, 0.507, 0.5124, 0.5071, 0.4961, 0.5995, 0.4961, 0.5995, 0.5124, 0.5071, 0.5254, 0.5092, 0.5005, 0.6002, 0.5005, 0.6002, 0.5254, 0.5092, 0.5386, 0.5131, 0.505, 0.6016, 0.1534, 0.7646, 0.1783, 0.6735, 0.1916, 0.6774, 0.158, 0.7659, 0.149, 0.7639, 0.1654, 0.6714, 0.1783, 0.6735, 0.1534, 0.7646, 0.1449, 0.7638, 0.1532, 0.6713, 0.1654, 0.6714, 0.149, 0.7639, 0.1412, 0.7644, 0.1423, 0.673, 0.1532, 0.6713, 0.1449, 0.7638, 0.138, 0.7656, 0.133, 0.6766, 0.1423, 0.673, 0.1412, 0.7644, 0.9178, 0.5566, 0.9032, 0.6236, 0.8902, 0.6252, 0.9134, 0.5572, 0.9225, 0.5563, 0.9171, 0.6227, 0.9032, 0.6236, 0.9178, 0.5566, 0.9274, 0.5563, 0.9313, 0.6226, 0.9171, 0.6227, 0.9225, 0.5563, 0.9322, 0.5565, 0.9453, 0.6232, 0.9313, 0.6226, 0.9274, 0.5563, 0.9367, 0.557, 0.9585, 0.6246, 0.9453, 0.6232, 0.9322, 0.5565, 0.7299, 0.2162, 0.793, 0.1479, 0.7991, 0.1572, 0.732, 0.2194, 0.7271, 0.2132, 0.7846, 0.139, 0.793, 0.1479, 0.7299, 0.2162, 0.7236, 0.2104, 0.7744, 0.1308, 0.7846, 0.139, 0.7271, 0.2132, 0.7196, 0.2079, 0.7626, 0.1236, 0.7744, 0.1308, 0.7236, 0.2104, 0.7152, 0.2059, 0.7497, 0.1177, 0.7626, 0.1236, 0.7196, 0.2079, 0.7106, 0.2044, 0.7362, 0.1133, 0.7497, 0.1177, 0.7152, 0.2059, 0.706, 0.2035, 0.7227, 0.1106, 0.7362, 0.1133, 0.7106, 0.2044, 0.7015, 0.2032, 0.7096, 0.1097, 0.7227, 0.1106, 0.706, 0.2035, 0.6974, 0.2035, 0.6974, 0.1106, 0.7096, 0.1097, 0.7015, 0.2032, 0.803, 0.01245, 0.8106, 0.1068, 0.7991, 0.1061, 0.7991, 0.01222, 0.8073, 0.01211, 0.8232, 0.1058, 0.8106, 0.1068, 0.803, 0.01245, 0.8119, 0.0112, 0.8365, 0.1031, 0.8232, 0.1058, 0.8073, 0.01211, 0.8164, 0.009751, 0.8499, 0.09888, 0.8365, 0.1031, 0.8119, 0.0112, 0.8209, 0.007827, 0.863, 0.09323, 0.8499, 0.09888, 0.8164, 0.009751, 0.825, 0.005499, 0.8751, 0.0864, 0.863, 0.09323, 0.8209, 0.007827, 0.8287, 0.002856, 0.8859, 0.07864, 0.8751, 0.0864, 0.825, 0.005499, 0.8318, 0.0, 0.895, 0.07026, 0.8859, 0.07864, 0.8287, 0.002856, 0.1736, 0.7761, 0.2375, 0.7073, 0.2451, 0.7169, 0.1762, 0.7794, 0.1704, 0.773, 0.228, 0.6982, 0.2375, 0.7073, 0.1736, 0.7761, 0.1666, 0.7702, 0.2169, 0.69, 0.228, 0.6982, 0.1704, 0.773, 0.1624, 0.7678, 0.2046, 0.6829, 0.2169, 0.69, 0.1666, 0.7702, 0.158, 0.7659, 0.1916, 0.6774, 0.2046, 0.6829, 0.1624, 0.7678, 0.06126, 0.4547, 0.1202, 0.4367, 0.1225, 0.4507, 0.156, 0.7808, 0.1534, 0.7646, 0.158, 0.7659, 0.06126, 0.4547, 0.1225, 0.4507, 0.1225, 0.4649, 0.156, 0.7808, 0.149, 0.7639, 0.1534, 0.7646, 0.06126, 0.4547, 0.1225, 0.4649, 0.1202, 0.4787, 0.156, 0.7808, 0.1449, 0.7638, 0.149, 0.7639, 0.06126, 0.4547, 0.1202, 0.4787, 0.1155, 0.4915, 0.156, 0.7808, 0.1412, 0.7644, 0.1449, 0.7638, 0.06126, 0.4547, 0.1155, 0.4915, 0.1088, 0.5029, 0.156, 0.7808, 0.138, 0.7656, 0.1412, 0.7644, 0.06126, 0.4547, 0.1088, 0.5029, 0.1003, 0.5125, 0.156, 0.7808, 0.1356, 0.7674, 0.138, 0.7656, 0.06126, 0.4547, 0.1003, 0.5125, 0.09024, 0.5199, 0.156, 0.7808, 0.1339, 0.7698, 0.1356, 0.7674, 0.06126, 0.4547, 0.09024, 0.5199, 0.07909, 0.5247, 0.156, 0.7808, 0.1331, 0.7725, 0.1339, 0.7698, 0.06126, 0.4547, 0.07909, 0.5247, 0.06725, 0.5269, 0.156, 0.7808, 0.1331, 0.7756, 0.1331, 0.7725, 0.06126, 0.4547, 0.06725, 0.5269, 0.05518, 0.5263, 0.156, 0.7808, 0.1341, 0.7788, 0.1331, 0.7756, 0.06126, 0.4547, 0.05518, 0.5263, 0.04335, 0.5229, 0.156, 0.7808, 0.1359, 0.7822, 0.1341, 0.7788, 0.06126, 0.4547, 0.04335, 0.5229, 0.0322, 0.5169, 0.156, 0.7808, 0.1384, 0.7854, 0.1359, 0.7822, 0.06126, 0.4547, 0.0322, 0.5169, 0.02218, 0.5085, 0.156, 0.7808, 0.1417, 0.7885, 0.1384, 0.7854, 0.06126, 0.4547, 0.02218, 0.5085, 0.01365, 0.4981, 0.156, 0.7808, 0.1454, 0.7913, 0.1417, 0.7885, 0.06126, 0.4547, 0.01365, 0.4981, 0.006954, 0.486, 0.156, 0.7808, 0.1496, 0.7937, 0.1454, 0.7913, 0.06126, 0.4547, 0.006954, 0.486, 0.002345, 0.4726, 0.156, 0.7808, 0.1541, 0.7956, 0.1496, 0.7937, 0.06126, 0.4547, 0.002345, 0.4726, 0.0, 0.4586, 0.156, 0.7808, 0.1586, 0.7969, 0.1541, 0.7956, 0.06126, 0.4547, 0.0, 0.4586, 9.458e-06, 0.4445, 0.156, 0.7808, 0.163, 0.7976, 0.1586, 0.7969, 0.06126, 0.4547, 9.458e-06, 0.4445, 0.002373, 0.4307, 0.156, 0.7808, 0.1672, 0.7977, 0.163, 0.7976, 0.06126, 0.4547, 0.002373, 0.4307, 0.007, 0.4178, 0.156, 0.7808, 0.1709, 0.7971, 0.1672, 0.7977, 0.06126, 0.4547, 0.007, 0.4178, 0.01371, 0.4064, 0.156, 0.7808, 0.174, 0.7959, 0.1709, 0.7971, 0.06126, 0.4547, 0.01371, 0.4064, 0.02225, 0.3968, 0.156, 0.7808, 0.1765, 0.7941, 0.174, 0.7959, 0.06126, 0.4547, 0.02225, 0.3968, 0.03229, 0.3895, 0.156, 0.7808, 0.1782, 0.7917, 0.1765, 0.7941, 0.06126, 0.4547, 0.03229, 0.3895, 0.04344, 0.3846, 0.156, 0.7808, 0.179, 0.789, 0.1782, 0.7917, 0.06126, 0.4547, 0.04344, 0.3846, 0.05528, 0.3825, 0.156, 0.7808, 0.1789, 0.7859, 0.179, 0.789, 0.06126, 0.4547, 0.05528, 0.3825, 0.06735, 0.3831, 0.156, 0.7808, 0.178, 0.7827, 0.1789, 0.7859, 0.06126, 0.4547, 0.06735, 0.3831, 0.07918, 0.3865, 0.156, 0.7808, 0.1762, 0.7794, 0.178, 0.7827, 0.06126, 0.4547, 0.07918, 0.3865, 0.09032, 0.3925, 0.156, 0.7808, 0.1736, 0.7761, 0.1762, 0.7794, 0.06126, 0.4547, 0.09032, 0.3925, 0.1004, 0.4008, 0.156, 0.7808, 0.1704, 0.773, 0.1736, 0.7761, 0.06126, 0.4547, 0.1004, 0.4008, 0.1089, 0.4113, 0.156, 0.7808, 0.1666, 0.7702, 0.1704, 0.773, 0.06126, 0.4547, 0.1089, 0.4113, 0.1156, 0.4234, 0.156, 0.7808, 0.1624, 0.7678, 0.1666, 0.7702, 0.06126, 0.4547, 0.1156, 0.4234, 0.1202, 0.4367, 0.156, 0.7808, 0.158, 0.7659, 0.1624, 0.7678, 0.268, 0.7808, 0.27, 0.7659, 0.2744, 0.7678, 0.4353, 0.7144, 0.4897, 0.6832, 0.4943, 0.6965, 0.268, 0.7808, 0.2744, 0.7678, 0.2786, 0.7702, 0.4353, 0.7144, 0.483, 0.671, 0.4897, 0.6832, 0.268, 0.7808, 0.2786, 0.7702, 0.2824, 0.773, 0.4353, 0.7144, 0.4744, 0.6606, 0.483, 0.671, 0.268, 0.7808, 0.2824, 0.773, 0.2856, 0.7761, 0.4353, 0.7144, 0.4644, 0.6522, 0.4744, 0.6606, 0.268, 0.7808, 0.2856, 0.7761, 0.2882, 0.7794, 0.4353, 0.7144, 0.4533, 0.6462, 0.4644, 0.6522, 0.268, 0.7808, 0.2882, 0.7794, 0.29, 0.7827, 0.4353, 0.7144, 0.4414, 0.6429, 0.4533, 0.6462, 0.268, 0.7808, 0.29, 0.7827, 0.2909, 0.7859, 0.4353, 0.7144, 0.4294, 0.6422, 0.4414, 0.6429, 0.268, 0.7808, 0.2909, 0.7859, 0.291, 0.789, 0.4353, 0.7144, 0.4175, 0.6444, 0.4294, 0.6422, 0.268, 0.7808, 0.291, 0.789, 0.2902, 0.7917, 0.4353, 0.7144, 0.4064, 0.6492, 0.4175, 0.6444, 0.268, 0.7808, 0.2902, 0.7917, 0.2885, 0.7941, 0.4353, 0.7144, 0.3963, 0.6566, 0.4064, 0.6492, 0.268, 0.7808, 0.2885, 0.7941, 0.286, 0.7959, 0.4353, 0.7144, 0.3878, 0.6662, 0.3963, 0.6566, 0.268, 0.7808, 0.286, 0.7959, 0.2829, 0.7971, 0.4353, 0.7144, 0.3811, 0.6776, 0.3878, 0.6662, 0.268, 0.7808, 0.2829, 0.7971, 0.2792, 0.7977, 0.4353, 0.7144, 0.3765, 0.6905, 0.3811, 0.6776, 0.268, 0.7808, 0.2792, 0.7977, 0.275, 0.7976, 0.4353, 0.7144, 0.3741, 0.7042, 0.3765, 0.6905, 0.268, 0.7808, 0.275, 0.7976, 0.2706, 0.7969, 0.4353, 0.7144, 0.3741, 0.7184, 0.3741, 0.7042, 0.268, 0.7808, 0.2706, 0.7969, 0.2661, 0.7956, 0.4353, 0.7144, 0.3764, 0.7324, 0.3741, 0.7184, 0.268, 0.7808, 0.2661, 0.7956, 0.2617, 0.7937, 0.4353, 0.7144, 0.381, 0.7457, 0.3764, 0.7324, 0.268, 0.7808, 0.2617, 0.7937, 0.2575, 0.7913, 0.4353, 0.7144, 0.3877, 0.7578, 0.381, 0.7457, 0.268, 0.7808, 0.2575, 0.7913, 0.2537, 0.7885, 0.4353, 0.7144, 0.3963, 0.7683, 0.3877, 0.7578, 0.268, 0.7808, 0.2537, 0.7885, 0.2504, 0.7854, 0.4353, 0.7144, 0.4063, 0.7767, 0.3963, 0.7683, 0.268, 0.7808, 0.2504, 0.7854, 0.2479, 0.7822, 0.4353, 0.7144, 0.4174, 0.7827, 0.4063, 0.7767, 0.268, 0.7808, 0.2479, 0.7822, 0.2461, 0.7788, 0.4353, 0.7144, 0.4293, 0.786, 0.4174, 0.7827, 0.268, 0.7808, 0.2461, 0.7788, 0.2451, 0.7756, 0.4353, 0.7144, 0.4413, 0.7866, 0.4293, 0.786, 0.268, 0.7808, 0.2451, 0.7756, 0.2451, 0.7725, 0.4353, 0.7144, 0.4532, 0.7845, 0.4413, 0.7866, 0.268, 0.7808, 0.2451, 0.7725, 0.2459, 0.7698, 0.4353, 0.7144, 0.4643, 0.7796, 0.4532, 0.7845, 0.268, 0.7808, 0.2459, 0.7698, 0.2476, 0.7674, 0.4353, 0.7144, 0.4744, 0.7723, 0.4643, 0.7796, 0.268, 0.7808, 0.2476, 0.7674, 0.25, 0.7656, 0.4353, 0.7144, 0.4829, 0.7627, 0.4744, 0.7723, 0.268, 0.7808, 0.25, 0.7656, 0.2532, 0.7644, 0.4353, 0.7144, 0.4896, 0.7513, 0.4829, 0.7627, 0.268, 0.7808, 0.2532, 0.7644, 0.2569, 0.7638, 0.4353, 0.7144, 0.4942, 0.7384, 0.4896, 0.7513, 0.268, 0.7808, 0.2569, 0.7638, 0.261, 0.7639, 0.4353, 0.7144, 0.4966, 0.7247, 0.4942, 0.7384, 0.268, 0.7808, 0.261, 0.7639, 0.2655, 0.7646, 0.4353, 0.7144, 0.4966, 0.7105, 0.4966, 0.7247, 0.268, 0.7808, 0.2655, 0.7646, 0.27, 0.7659, 0.4353, 0.7144, 0.4943, 0.6965, 0.4966, 0.7105, 0.27, 0.7659, 0.3036, 0.6774, 0.3166, 0.6829, 0.2744, 0.7678, 0.2744, 0.7678, 0.3166, 0.6829, 0.3289, 0.69, 0.2786, 0.7702, 0.2786, 0.7702, 0.3289, 0.69, 0.3401, 0.6982, 0.2824, 0.773, 0.2824, 0.773, 0.3401, 0.6982, 0.3496, 0.7073, 0.2856, 0.7761, 0.2856, 0.7761, 0.3496, 0.7073, 0.3571, 0.7169, 0.2882, 0.7794, 0.6251, 0.793, 0.6883, 0.8633, 0.6793, 0.8716, 0.622, 0.7958, 0.622, 0.7958, 0.6793, 0.8716, 0.6684, 0.8794, 0.6184, 0.7985, 0.6184, 0.7985, 0.6684, 0.8794, 0.6563, 0.8862, 0.6142, 0.8008, 0.6142, 0.8008, 0.6563, 0.8862, 0.6432, 0.8919, 0.6098, 0.8027, 0.6098, 0.8027, 0.6432, 0.8919, 0.6298, 0.8961, 0.6052, 0.8042, 0.6052, 0.8042, 0.6298, 0.8961, 0.6165, 0.8988, 0.6007, 0.8051, 0.6007, 0.8051, 0.6165, 0.8988, 0.6039, 0.8998, 0.5964, 0.8054, 0.5964, 0.8054, 0.6039, 0.8998, 0.5924, 0.8991, 0.5924, 0.8052, 0.7044, 0.7604, 0.7045, 0.6675, 0.7166, 0.6666, 0.7085, 0.7601, 0.7085, 0.7601, 0.7166, 0.6666, 0.7297, 0.6675, 0.713, 0.7604, 0.713, 0.7604, 0.7297, 0.6675, 0.7432, 0.6702, 0.7176, 0.7613, 0.7176, 0.7613, 0.7432, 0.6702, 0.7567, 0.6746, 0.7222, 0.7628, 0.7222, 0.7628, 0.7567, 0.6746, 0.7696, 0.6805, 0.7266, 0.7648, 0.7266, 0.7648, 0.7696, 0.6805, 0.7814, 0.6877, 0.7306, 0.7673, 0.7306, 0.7673, 0.7814, 0.6877, 0.7917, 0.6959, 0.7341, 0.7701, 0.7341, 0.7701, 0.7917, 0.6959, 0.8, 0.7048, 0.737, 0.7731, 0.737, 0.7731, 0.8, 0.7048, 0.8061, 0.7141, 0.739, 0.7763, 0.5441, 0.8941, 0.5659, 0.9618, 0.5527, 0.9604, 0.5395, 0.8937, 0.5395, 0.8937, 0.5527, 0.9604, 0.5387, 0.9598, 0.5348, 0.8935, 0.5348, 0.8935, 0.5387, 0.9598, 0.5245, 0.9599, 0.5299, 0.8935, 0.5299, 0.8935, 0.5245, 0.9599, 0.5106, 0.9608, 0.5252, 0.8938, 0.5252, 0.8938, 0.5106, 0.9608, 0.4976, 0.9623, 0.5208, 0.8943, 0.25, 0.7656, 0.2451, 0.6766, 0.2543, 0.673, 0.2532, 0.7644, 0.2532, 0.7644, 0.2543, 0.673, 0.2652, 0.6713, 0.2569, 0.7638, 0.2569, 0.7638, 0.2652, 0.6713, 0.2774, 0.6714, 0.261, 0.7639, 0.261, 0.7639, 0.2774, 0.6714, 0.2903, 0.6735, 0.2655, 0.7646, 0.2655, 0.7646, 0.2903, 0.6735, 0.3036, 0.6774, 0.27, 0.7659, 0.2754, 0.487, 0.3003, 0.3959, 0.3135, 0.3998, 0.2799, 0.4883, 0.271, 0.4863, 0.2873, 0.3938, 0.3003, 0.3959, 0.2754, 0.487, 0.2668, 0.4862, 0.2751, 0.3937, 0.2873, 0.3938, 0.271, 0.4863, 0.2631, 0.4868, 0.2642, 0.3954, 0.2751, 0.3937, 0.2668, 0.4862, 0.26, 0.488, 0.255, 0.399, 0.2642, 0.3954, 0.2631, 0.4868, 0.7321, 0.8863, 0.7174, 0.9533, 0.7044, 0.9548, 0.7276, 0.8868, 0.7368, 0.886, 0.7313, 0.9524, 0.7174, 0.9533, 0.7321, 0.8863, 0.7416, 0.886, 0.7455, 0.9523, 0.7313, 0.9524, 0.7368, 0.886, 0.7464, 0.8862, 0.7595, 0.9529, 0.7455, 0.9523, 0.7416, 0.886, 0.7509, 0.8866, 0.7728, 0.9543, 0.7595, 0.9529, 0.7464, 0.8862, 0.0639, 0.7778, 0.127, 0.7095, 0.133, 0.7188, 0.06598, 0.781, 0.06106, 0.7748, 0.1186, 0.7006, 0.127, 0.7095, 0.0639, 0.7778, 0.05756, 0.772, 0.1083, 0.6924, 0.1186, 0.7006, 0.06106, 0.7748, 0.05354, 0.7695, 0.09654, 0.6852, 0.1083, 0.6924, 0.05756, 0.772, 0.04915, 0.7675, 0.08365, 0.6793, 0.09654, 0.6852, 0.05354, 0.7695, 0.04456, 0.766, 0.07017, 0.6749, 0.08365, 0.6793, 0.04915, 0.7675, 0.03994, 0.7651, 0.05663, 0.6722, 0.07017, 0.6749, 0.04456, 0.766, 0.03548, 0.7648, 0.04354, 0.6713, 0.05663, 0.6722, 0.03994, 0.7651, 0.03134, 0.7651, 0.0314, 0.6722, 0.04354, 0.6713, 0.03548, 0.7648, 0.474, 0.7991, 0.4815, 0.8935, 0.47, 0.8928, 0.47, 0.7989, 0.4783, 0.7988, 0.4941, 0.8924, 0.4815, 0.8935, 0.474, 0.7991, 0.4828, 0.7978, 0.5074, 0.8898, 0.4941, 0.8924, 0.4783, 0.7988, 0.4874, 0.7964, 0.5209, 0.8855, 0.5074, 0.8898, 0.4828, 0.7978, 0.4918, 0.7945, 0.5339, 0.8799, 0.5209, 0.8855, 0.4874, 0.7964, 0.496, 0.7921, 0.5461, 0.873, 0.5339, 0.8799, 0.4918, 0.7945, 0.4996, 0.7895, 0.5569, 0.8653, 0.5461, 0.873, 0.496, 0.7921, 0.5027, 0.7866, 0.5659, 0.8569, 0.5569, 0.8653, 0.4996, 0.7895, 0.2956, 0.4985, 0.3595, 0.4297, 0.367, 0.4393, 0.2981, 0.5017, 0.2923, 0.4954, 0.35, 0.4206, 0.3595, 0.4297, 0.2956, 0.4985, 0.2885, 0.4926, 0.3389, 0.4124, 0.35, 0.4206, 0.2923, 0.4954, 0.2843, 0.4902, 0.3266, 0.4053, 0.3389, 0.4124, 0.2885, 0.4926, 0.2799, 0.4883, 0.3135, 0.3998, 0.3266, 0.4053, 0.2843, 0.4902, 0.1838, 0.4547, 0.2427, 0.4367, 0.2451, 0.4507, 0.278, 0.5031, 0.2754, 0.487, 0.2799, 0.4883, 0.1838, 0.4547, 0.2451, 0.4507, 0.245, 0.4649, 0.278, 0.5031, 0.271, 0.4863, 0.2754, 0.487, 0.1838, 0.4547, 0.245, 0.4649, 0.2427, 0.4787, 0.278, 0.5031, 0.2668, 0.4862, 0.271, 0.4863, 0.1838, 0.4547, 0.2427, 0.4787, 0.2381, 0.4915, 0.278, 0.5031, 0.2631, 0.4868, 0.2668, 0.4862, 0.1838, 0.4547, 0.2381, 0.4915, 0.2313, 0.5029, 0.278, 0.5031, 0.26, 0.488, 0.2631, 0.4868, 0.1838, 0.4547, 0.2313, 0.5029, 0.2228, 0.5125, 0.278, 0.5031, 0.2575, 0.4898, 0.26, 0.488, 0.1838, 0.4547, 0.2228, 0.5125, 0.2128, 0.5199, 0.278, 0.5031, 0.2558, 0.4922, 0.2575, 0.4898, 0.1838, 0.4547, 0.2128, 0.5199, 0.2016, 0.5247, 0.278, 0.5031, 0.255, 0.4949, 0.2558, 0.4922, 0.1838, 0.4547, 0.2016, 0.5247, 0.1898, 0.5269, 0.278, 0.5031, 0.2551, 0.498, 0.255, 0.4949, 0.1838, 0.4547, 0.1898, 0.5269, 0.1777, 0.5263, 0.278, 0.5031, 0.256, 0.5012, 0.2551, 0.498, 0.1838, 0.4547, 0.1777, 0.5263, 0.1659, 0.5229, 0.278, 0.5031, 0.2578, 0.5045, 0.256, 0.5012, 0.1838, 0.4547, 0.1659, 0.5229, 0.1547, 0.5169, 0.278, 0.5031, 0.2604, 0.5078, 0.2578, 0.5045, 0.1838, 0.4547, 0.1547, 0.5169, 0.1447, 0.5085, 0.278, 0.5031, 0.2636, 0.5109, 0.2604, 0.5078, 0.1838, 0.4547, 0.1447, 0.5085, 0.1362, 0.4981, 0.278, 0.5031, 0.2674, 0.5137, 0.2636, 0.5109, 0.1838, 0.4547, 0.1362, 0.4981, 0.1295, 0.486, 0.278, 0.5031, 0.2716, 0.5161, 0.2674, 0.5137, 0.1838, 0.4547, 0.1295, 0.486, 0.1249, 0.4726, 0.278, 0.5031, 0.276, 0.518, 0.2716, 0.5161, 0.1838, 0.4547, 0.1249, 0.4726, 0.1225, 0.4586, 0.278, 0.5031, 0.2805, 0.5193, 0.276, 0.518, 0.1838, 0.4547, 0.1225, 0.4586, 0.1225, 0.4445, 0.278, 0.5031, 0.2849, 0.52, 0.2805, 0.5193, 0.1838, 0.4547, 0.1225, 0.4445, 0.1249, 0.4307, 0.278, 0.5031, 0.2891, 0.5201, 0.2849, 0.52, 0.1838, 0.4547, 0.1249, 0.4307, 0.1295, 0.4178, 0.278, 0.5031, 0.2928, 0.5195, 0.2891, 0.5201, 0.1838, 0.4547, 0.1295, 0.4178, 0.1362, 0.4064, 0.278, 0.5031, 0.296, 0.5183, 0.2928, 0.5195, 0.1838, 0.4547, 0.1362, 0.4064, 0.1448, 0.3968, 0.278, 0.5031, 0.2984, 0.5165, 0.296, 0.5183, 0.1838, 0.4547, 0.1448, 0.3968, 0.1548, 0.3895, 0.278, 0.5031, 0.3001, 0.5141, 0.2984, 0.5165, 0.1838, 0.4547, 0.1548, 0.3895, 0.166, 0.3846, 0.278, 0.5031, 0.3009, 0.5114, 0.3001, 0.5141, 0.1838, 0.4547, 0.166, 0.3846, 0.1778, 0.3825, 0.278, 0.5031, 0.3008, 0.5083, 0.3009, 0.5114, 0.1838, 0.4547, 0.1778, 0.3825, 0.1899, 0.3831, 0.278, 0.5031, 0.2999, 0.5051, 0.3008, 0.5083, 0.1838, 0.4547, 0.1899, 0.3831, 0.2017, 0.3865, 0.278, 0.5031, 0.2981, 0.5017, 0.2999, 0.5051, 0.1838, 0.4547, 0.2017, 0.3865, 0.2129, 0.3925, 0.278, 0.5031, 0.2956, 0.4985, 0.2981, 0.5017, 0.1838, 0.4547, 0.2129, 0.3925, 0.2229, 0.4008, 0.278, 0.5031, 0.2923, 0.4954, 0.2956, 0.4985, 0.1838, 0.4547, 0.2229, 0.4008, 0.2314, 0.4113, 0.278, 0.5031, 0.2885, 0.4926, 0.2923, 0.4954, 0.1838, 0.4547, 0.2314, 0.4113, 0.2381, 0.4234, 0.278, 0.5031, 0.2843, 0.4902, 0.2885, 0.4926, 0.1838, 0.4547, 0.2381, 0.4234, 0.2427, 0.4367, 0.278, 0.5031, 0.2799, 0.4883, 0.2843, 0.4902, 0.5031, 0.49, 0.505, 0.4752, 0.5095, 0.4771, 0.1838, 0.5991, 0.2381, 0.5678, 0.2427, 0.5811, 0.5031, 0.49, 0.5095, 0.4771, 0.5136, 0.4794, 0.1838, 0.5991, 0.2314, 0.5557, 0.2381, 0.5678, 0.5031, 0.49, 0.5136, 0.4794, 0.5174, 0.4822, 0.1838, 0.5991, 0.2229, 0.5452, 0.2314, 0.5557, 0.5031, 0.49, 0.5174, 0.4822, 0.5207, 0.4853, 0.1838, 0.5991, 0.2129, 0.5369, 0.2229, 0.5452, 0.5031, 0.49, 0.5207, 0.4853, 0.5232, 0.4886, 0.1838, 0.5991, 0.2017, 0.5309, 0.2129, 0.5369, 0.5031, 0.49, 0.5232, 0.4886, 0.525, 0.492, 0.1838, 0.5991, 0.1899, 0.5275, 0.2017, 0.5309, 0.5031, 0.49, 0.525, 0.492, 0.526, 0.4952, 0.1838, 0.5991, 0.1778, 0.5269, 0.1899, 0.5275, 0.5031, 0.49, 0.526, 0.4952, 0.526, 0.4983, 0.1838, 0.5991, 0.166, 0.529, 0.1778, 0.5269, 0.5031, 0.49, 0.526, 0.4983, 0.5252, 0.501, 0.1838, 0.5991, 0.1548, 0.5339, 0.166, 0.529, 0.5031, 0.49, 0.5252, 0.501, 0.5235, 0.5033, 0.1838, 0.5991, 0.1448, 0.5412, 0.1548, 0.5339, 0.5031, 0.49, 0.5235, 0.5033, 0.5211, 0.5051, 0.1838, 0.5991, 0.1362, 0.5508, 0.1448, 0.5412, 0.5031, 0.49, 0.5211, 0.5051, 0.5179, 0.5064, 0.1838, 0.5991, 0.1295, 0.5623, 0.1362, 0.5508, 0.5031, 0.49, 0.5179, 0.5064, 0.5142, 0.507, 0.1838, 0.5991, 0.1249, 0.5751, 0.1295, 0.5623, 0.5031, 0.49, 0.5142, 0.507, 0.5101, 0.5069, 0.1838, 0.5991, 0.1225, 0.5889, 0.1249, 0.5751, 0.5031, 0.49, 0.5101, 0.5069, 0.5056, 0.5062, 0.1838, 0.5991, 0.1225, 0.603, 0.1225, 0.5889, 0.5031, 0.49, 0.5056, 0.5062, 0.5011, 0.5049, 0.1838, 0.5991, 0.1249, 0.617, 0.1225, 0.603, 0.5031, 0.49, 0.5011, 0.5049, 0.4967, 0.503, 0.1838, 0.5991, 0.1295, 0.6304, 0.1249, 0.617, 0.5031, 0.49, 0.4967, 0.503, 0.4925, 0.5006, 0.1838, 0.5991, 0.1362, 0.6425, 0.1295, 0.6304, 0.5031, 0.49, 0.4925, 0.5006, 0.4887, 0.4978, 0.1838, 0.5991, 0.1447, 0.6529, 0.1362, 0.6425, 0.5031, 0.49, 0.4887, 0.4978, 0.4855, 0.4947, 0.1838, 0.5991, 0.1547, 0.6613, 0.1447, 0.6529, 0.5031, 0.49, 0.4855, 0.4947, 0.4829, 0.4914, 0.1838, 0.5991, 0.1659, 0.6673, 0.1547, 0.6613, 0.5031, 0.49, 0.4829, 0.4914, 0.4811, 0.4881, 0.1838, 0.5991, 0.1777, 0.6707, 0.1659, 0.6673, 0.5031, 0.49, 0.4811, 0.4881, 0.4802, 0.4848, 0.1838, 0.5991, 0.1898, 0.6713, 0.1777, 0.6707, 0.5031, 0.49, 0.4802, 0.4848, 0.4801, 0.4818, 0.1838, 0.5991, 0.2016, 0.6691, 0.1898, 0.6713, 0.5031, 0.49, 0.4801, 0.4818, 0.4809, 0.479, 0.1838, 0.5991, 0.2128, 0.6643, 0.2016, 0.6691, 0.5031, 0.49, 0.4809, 0.479, 0.4826, 0.4767, 0.1838, 0.5991, 0.2228, 0.6569, 0.2128, 0.6643, 0.5031, 0.49, 0.4826, 0.4767, 0.4851, 0.4749, 0.1838, 0.5991, 0.2313, 0.6474, 0.2228, 0.6569, 0.5031, 0.49, 0.4851, 0.4749, 0.4882, 0.4737, 0.1838, 0.5991, 0.2381, 0.6359, 0.2313, 0.6474, 0.5031, 0.49, 0.4882, 0.4737, 0.4919, 0.4731, 0.1838, 0.5991, 0.2427, 0.6231, 0.2381, 0.6359, 0.5031, 0.49, 0.4919, 0.4731, 0.4961, 0.4731, 0.1838, 0.5991, 0.245, 0.6093, 0.2427, 0.6231, 0.5031, 0.49, 0.4961, 0.4731, 0.5005, 0.4738, 0.1838, 0.5991, 0.2451, 0.5951, 0.245, 0.6093, 0.5031, 0.49, 0.5005, 0.4738, 0.505, 0.4752, 0.1838, 0.5991, 0.2427, 0.5811, 0.2451, 0.5951, 0.505, 0.4752, 0.5386, 0.3867, 0.5517, 0.3922, 0.5095, 0.4771, 0.5095, 0.4771, 0.5517, 0.3922, 0.564, 0.3992, 0.5136, 0.4794, 0.5136, 0.4794, 0.564, 0.3992, 0.5751, 0.4075, 0.5174, 0.4822, 0.5174, 0.4822, 0.5751, 0.4075, 0.5846, 0.4165, 0.5207, 0.4853, 0.5207, 0.4853, 0.5846, 0.4165, 0.5921, 0.4262, 0.5232, 0.4886, 0.827, 0.5184, 0.8902, 0.5886, 0.8811, 0.597, 0.8239, 0.5212, 0.8239, 0.5212, 0.8811, 0.597, 0.8703, 0.6048, 0.8202, 0.5239, 0.8202, 0.5239, 0.8703, 0.6048, 0.8581, 0.6116, 0.8161, 0.5262, 0.8161, 0.5262, 0.8581, 0.6116, 0.8451, 0.6173, 0.8116, 0.5281, 0.8116, 0.5281, 0.8451, 0.6173, 0.8317, 0.6215, 0.8071, 0.5296, 0.8071, 0.5296, 0.8317, 0.6215, 0.8184, 0.6242, 0.8025, 0.5305, 0.8025, 0.5305, 0.8184, 0.6242, 0.8058, 0.6252, 0.7982, 0.5308, 0.7982, 0.5308, 0.8058, 0.6252, 0.7943, 0.6245, 0.7943, 0.5306, 0.03134, 0.8748, 0.0314, 0.7819, 0.04354, 0.781, 0.03548, 0.8745, 0.03548, 0.8745, 0.04354, 0.781, 0.05663, 0.7819, 0.03994, 0.8748, 0.03994, 0.8748, 0.05663, 0.7819, 0.07017, 0.7846, 0.04456, 0.8757, 0.04456, 0.8757, 0.07017, 0.7846, 0.08365, 0.7889, 0.04915, 0.8772, 0.04915, 0.8772, 0.08365, 0.7889, 0.09654, 0.7948, 0.05354, 0.8792, 0.05354, 0.8792, 0.09654, 0.7948, 0.1083, 0.802, 0.05756, 0.8817, 0.05756, 0.8817, 0.1083, 0.802, 0.1186, 0.8103, 0.06106, 0.8845, 0.06106, 0.8845, 0.1186, 0.8103, 0.127, 0.8192, 0.0639, 0.8875, 0.0639, 0.8875, 0.127, 0.8192, 0.133, 0.8284, 0.06598, 0.8907, 0.07784, 0.8913, 0.09971, 0.959, 0.08646, 0.9576, 0.07333, 0.8909, 0.07333, 0.8909, 0.08646, 0.9576, 0.07246, 0.957, 0.06856, 0.8907, 0.06856, 0.8907, 0.07246, 0.957, 0.05824, 0.9571, 0.06371, 0.8907, 0.06371, 0.8907, 0.05824, 0.9571, 0.04436, 0.958, 0.05898, 0.891, 0.05898, 0.891, 0.04436, 0.958, 0.03134, 0.9596, 0.05455, 0.8915, 0.4851, 0.4749, 0.4801, 0.3859, 0.4893, 0.3823, 0.4882, 0.4737, 0.4882, 0.4737, 0.4893, 0.3823, 0.5002, 0.3806, 0.4919, 0.4731, 0.4919, 0.4731, 0.5002, 0.3806, 0.5124, 0.3807, 0.4961, 0.4731, 0.4961, 0.4731, 0.5124, 0.3807, 0.5254, 0.3828, 0.5005, 0.4738, 0.5005, 0.4738, 0.5254, 0.3828, 0.5386, 0.3867, 0.505, 0.4752, 0.258, 0.1844, 0.2604, 0.0009115, 0.2764, 0.0004558, 0.2893, 0.1835, 0.2575, 0.3937, 0.258, 0.1844, 0.2893, 0.1835, 0.2985, 0.3925, 0.2893, 0.1835, 0.2764, 0.0004558, 0.2924, 0.0, 0.3206, 0.1826, 0.2985, 0.3925, 0.2893, 0.1835, 0.3206, 0.1826, 0.367, 0.3707, 0.0976, 0.3702, 0.02432, 0.2194, 0.04863, 0.2266, 0.1387, 0.3825, 0.02432, 0.2194, 0.04863, 0.2266, 0.1117, 0.008419, 0.09754, 0.00421, 0.02711, 0.3626, 0.0, 0.2121, 0.02432, 0.2194, 0.0976, 0.3702, 0.0, 0.2121, 0.02432, 0.2194, 0.09754, 0.00421, 0.0834, 0.0, 0.5924, 0.1752, 0.6213, 0.1815, 0.6826, 0.003218, 0.6678, 0.0, 0.6108, 0.3356, 0.6538, 0.345, 0.6213, 0.1815, 0.5924, 0.1752, 0.6213, 0.1815, 0.6503, 0.1878, 0.6974, 0.006436, 0.6826, 0.003218, 0.6538, 0.345, 0.6969, 0.3544, 0.6503, 0.1878, 0.6213, 0.1815, 0.6375, 0.6582, 0.6187, 0.4628, 0.6449, 0.4677, 0.682, 0.6666, 0.003804, 0.7829, 0.01526, 0.6714, 0.03127, 0.6713, 0.03134, 0.7827, 0.5931, 0.6498, 0.5924, 0.4578, 0.6187, 0.4628, 0.6375, 0.6582, 0.5924, 0.4578, 0.6499, 0.3544, 0.6822, 0.3888, 0.6187, 0.4628, 0.5234, 0.1946, 0.5522, 0.1974, 0.5589, 0.001418, 0.5442, 0.0, 0.4801, 0.3804, 0.5234, 0.1946, 0.5522, 0.1974, 0.5497, 0.3764, 0.5522, 0.1974, 0.5809, 0.2002, 0.5735, 0.002837, 0.5589, 0.001418, 0.5497, 0.3764, 0.5924, 0.3806, 0.5809, 0.2002, 0.5522, 0.1974, 0.02362, 0.7829, 0.01096, 0.9315, 0.02364, 0.9373, 0.003804, 0.8019, 0.3978, 0.3538, 0.4389, 0.366, 0.3946, 0.191, 0.367, 0.1828, 0.3946, 0.191, 0.4389, 0.0, 0.453, 0.004209, 0.4223, 0.1993, 0.4389, 0.366, 0.4801, 0.3783, 0.4223, 0.1993, 0.3946, 0.191, 0.4361, 0.626, 0.4797, 0.6422, 0.4327, 0.5165, 0.4034, 0.5056, 0.4034, 0.5056, 0.4327, 0.5165, 0.4801, 0.3895, 0.4651, 0.3839, 0.3924, 0.6097, 0.4361, 0.626, 0.4034, 0.5056, 0.3741, 0.4946, 0.3741, 0.4946, 0.4034, 0.5056, 0.4651, 0.3839, 0.4501, 0.3783, 0.2575, 0.1943, 0.1926, 0.3821, 0.1771, 0.3781, 0.2271, 0.1864, 0.2293, 0.02355, 0.2575, 0.1943, 0.2271, 0.1864, 0.184, 0.01177, 0.2271, 0.1864, 0.1771, 0.3781, 0.1615, 0.374, 0.1966, 0.1785, 0.184, 0.01177, 0.2271, 0.1864, 0.1966, 0.1785, 0.1387, 0.0, 0.8955, 0.7948, 0.9192, 0.8113, 0.8961, 0.8199, 0.9192, 0.8113, 0.8955, 0.7948, 0.9184, 0.7857, 0.8947, 0.7763, 0.9184, 0.7857, 0.8955, 0.7948, 0.9184, 0.7857, 0.9351, 0.8043, 0.9192, 0.8113, 0.9108, 0.8389, 0.8961, 0.8199, 0.9192, 0.8113, 0.9192, 0.8113, 0.9337, 0.8298, 0.9108, 0.8389, 0.9168, 0.3125, 0.895, 0.3051, 0.9188, 0.2888, 0.9337, 0.8298, 0.9192, 0.8113, 0.9351, 0.8043, 0.8311, 0.7811, 0.8061, 0.7951, 0.8149, 0.7763, 0.8061, 0.7951, 0.8311, 0.7811, 0.8265, 0.8067, 0.8495, 0.7959, 0.8265, 0.8067, 0.8311, 0.7811, 0.8265, 0.8067, 0.807, 0.8198, 0.8061, 0.7951, 0.8515, 0.8213, 0.8265, 0.8067, 0.8495, 0.7959, 0.8265, 0.8067, 0.8515, 0.8213, 0.8265, 0.8353, 0.8496, 0.8446, 0.8265, 0.8353, 0.8515, 0.8213, 0.8265, 0.8353, 0.807, 0.8198, 0.8265, 0.8067, 0.8311, 0.856, 0.8265, 0.8353, 0.8496, 0.8446, 0.9445, 0.2833, 0.9413, 0.3062, 0.9188, 0.2888, 0.9168, 0.3125, 0.9188, 0.2888, 0.9413, 0.3062, 0.8062, 0.8414, 0.807, 0.8198, 0.8265, 0.8353, 0.8818, 0.8395, 0.8961, 0.8199, 0.9108, 0.8389, 0.9108, 0.8389, 0.8963, 0.858, 0.8818, 0.8395, 0.8715, 0.8523, 0.8818, 0.8395, 0.8963, 0.858, 0.9028, 0.3327, 0.895, 0.3051, 0.9168, 0.3125, 0.8716, 0.7866, 0.8947, 0.7763, 0.8955, 0.7948, 0.8955, 0.7948, 0.8724, 0.8123, 0.8716, 0.7866, 0.1544, 0.8901, 0.1464, 0.873, 0.1736, 0.875, 0.8724, 0.8123, 0.8955, 0.7948, 0.8961, 0.8199, 0.8589, 0.7799, 0.8495, 0.7959, 0.8311, 0.7811, 0.5921, 0.7657, 0.5682, 0.7669, 0.5831, 0.7422, 0.5589, 0.7438, 0.5831, 0.7422, 0.5682, 0.7669, 0.5682, 0.7669, 0.5921, 0.7657, 0.5742, 0.784, 0.8715, 0.8333, 0.8496, 0.8446, 0.8515, 0.8213, 0.8515, 0.8213, 0.8715, 0.8047, 0.8715, 0.8333, 0.8901, 0.9788, 0.9116, 0.9928, 0.8875, 1.0, 0.8715, 0.8047, 0.8515, 0.8213, 0.8495, 0.7959, 0.9314, 0.3334, 0.9168, 0.3125, 0.9413, 0.3062, 0.9413, 0.3062, 0.9571, 0.3279, 0.9314, 0.3334, 0.9436, 0.3494, 0.9314, 0.3334, 0.9571, 0.3279, 0.9571, 0.3279, 0.9413, 0.3062, 0.9605, 0.3032, 0.177, 0.9012, 0.1987, 0.8891, 0.197, 0.914, 0.1987, 0.8891, 0.177, 0.9012, 0.1736, 0.875, 0.1544, 0.8901, 0.1736, 0.875, 0.177, 0.9012, 0.8724, 0.8123, 0.8961, 0.8199, 0.8818, 0.8395, 0.54, 0.7604, 0.5491, 0.784, 0.5263, 0.7729, 0.5491, 0.784, 0.54, 0.7604, 0.5682, 0.7669, 0.5589, 0.7438, 0.5682, 0.7669, 0.54, 0.7604, 0.5682, 0.7669, 0.5742, 0.784, 0.5491, 0.784, 0.5641, 0.7204, 0.5831, 0.7422, 0.5589, 0.7438, 0.5831, 0.7422, 0.5641, 0.7204, 0.5879, 0.7192, 0.8901, 0.9788, 0.8875, 1.0, 0.8715, 0.9761, 0.8715, 0.8047, 0.8495, 0.7959, 0.8589, 0.7799, 0.9105, 0.9645, 0.9116, 0.9928, 0.8901, 0.9788, 0.9116, 0.9928, 0.9105, 0.9645, 0.9357, 0.9769, 0.9312, 0.9517, 0.9357, 0.9769, 0.9105, 0.9645, 0.9357, 0.9769, 0.933, 1.0, 0.9116, 0.9928, 0.9185, 0.3544, 0.9314, 0.3334, 0.9436, 0.3494, 0.9314, 0.3334, 0.9185, 0.3544, 0.9028, 0.3327, 0.895, 0.3482, 0.9028, 0.3327, 0.9185, 0.3544, 0.9028, 0.3327, 0.9168, 0.3125, 0.9314, 0.3334, 0.152, 0.9155, 0.1544, 0.8901, 0.177, 0.9012, 0.177, 0.9012, 0.177, 0.9296, 0.152, 0.9155, 0.1544, 0.9383, 0.152, 0.9155, 0.177, 0.9296, 0.177, 0.9296, 0.177, 0.9012, 0.197, 0.914, 0.5375, 0.7316, 0.5589, 0.7438, 0.54, 0.7604, 0.54, 0.7604, 0.5183, 0.7487, 0.5375, 0.7316, 0.1544, 0.9383, 0.133, 0.9264, 0.152, 0.9155, 0.152, 0.9155, 0.133, 0.898, 0.1544, 0.8901, 0.8857, 0.9541, 0.8901, 0.9788, 0.8715, 0.9761, 0.5641, 0.7204, 0.5375, 0.7316, 0.5423, 0.7087, 0.5219, 0.7239, 0.5423, 0.7087, 0.5375, 0.7316, 0.5375, 0.7316, 0.5641, 0.7204, 0.5589, 0.7438, 0.9099, 0.9382, 0.9312, 0.9517, 0.9105, 0.9645, 0.9105, 0.9645, 0.8857, 0.9541, 0.9099, 0.9382, 0.8891, 0.9342, 0.9099, 0.9382, 0.8857, 0.9541, 0.8857, 0.9541, 0.9105, 0.9645, 0.8901, 0.9788, 0.177, 0.9296, 0.197, 0.914, 0.1987, 0.9349, 0.1987, 0.9349, 0.1736, 0.9492, 0.177, 0.9296, 0.1544, 0.9383, 0.177, 0.9296, 0.1736, 0.9492, 0.9099, 0.9382, 0.9347, 0.9344, 0.9312, 0.9517, 0.9734, 0.6706, 0.9983, 0.6668, 0.9948, 0.6842, 0.2746, 0.9383, 0.2972, 0.9296, 0.2938, 0.9492, 0.3189, 0.9349, 0.2938, 0.9492, 0.2972, 0.9296, 0.2972, 0.9296, 0.3172, 0.914, 0.3189, 0.9349, 0.9493, 0.6866, 0.974, 0.6969, 0.9537, 0.7113, 0.9527, 0.6666, 0.9734, 0.6706, 0.9493, 0.6866, 0.974, 0.6969, 0.9493, 0.6866, 0.9734, 0.6706, 0.9734, 0.6706, 0.9948, 0.6842, 0.974, 0.6969, 0.5375, 0.6563, 0.5641, 0.6451, 0.5589, 0.6685, 0.5219, 0.6487, 0.5423, 0.6334, 0.5375, 0.6563, 0.5641, 0.6451, 0.5375, 0.6563, 0.5423, 0.6334, 0.9493, 0.6866, 0.9537, 0.7113, 0.9351, 0.7085, 0.2722, 0.9155, 0.2532, 0.898, 0.2746, 0.8901, 0.2746, 0.9383, 0.2532, 0.9264, 0.2722, 0.9155, 0.54, 0.6851, 0.5183, 0.6734, 0.5375, 0.6563, 0.5375, 0.6563, 0.5589, 0.6685, 0.54, 0.6851, 0.2972, 0.9296, 0.2972, 0.9012, 0.3172, 0.914, 0.2746, 0.9383, 0.2722, 0.9155, 0.2972, 0.9296, 0.2972, 0.9012, 0.2972, 0.9296, 0.2722, 0.9155, 0.2722, 0.9155, 0.2746, 0.8901, 0.2972, 0.9012, 0.9415, 0.4835, 0.9556, 0.4633, 0.9701, 0.4842, 0.9337, 0.499, 0.9415, 0.4835, 0.9573, 0.5052, 0.9701, 0.4842, 0.9573, 0.5052, 0.9415, 0.4835, 0.9573, 0.5052, 0.9701, 0.4842, 0.9824, 0.5002, 0.9993, 0.7093, 0.9966, 0.7324, 0.9751, 0.7252, 0.9948, 0.6842, 0.9993, 0.7093, 0.974, 0.6969, 0.9751, 0.7252, 0.974, 0.6969, 0.9993, 0.7093, 0.974, 0.6969, 0.9751, 0.7252, 0.9537, 0.7113, 0.8702, 0.4626, 0.8482, 0.4538, 0.8576, 0.4377, 0.9537, 0.7113, 0.951, 0.7324, 0.9351, 0.7085, 0.5831, 0.6669, 0.5641, 0.6451, 0.5879, 0.6439, 0.5641, 0.6451, 0.5831, 0.6669, 0.5589, 0.6685, 0.5682, 0.6916, 0.5742, 0.7087, 0.5491, 0.7087, 0.5589, 0.6685, 0.5682, 0.6916, 0.54, 0.6851, 0.5491, 0.7087, 0.54, 0.6851, 0.5682, 0.6916, 0.54, 0.6851, 0.5491, 0.7087, 0.5263, 0.6976, 0.8724, 0.7026, 0.8961, 0.7102, 0.8818, 0.7298, 0.2746, 0.8901, 0.2938, 0.875, 0.2972, 0.9012, 0.3189, 0.8891, 0.2972, 0.9012, 0.2938, 0.875, 0.2972, 0.9012, 0.3189, 0.8891, 0.3172, 0.914, 0.9958, 0.4787, 0.98, 0.457, 0.9993, 0.454, 0.9824, 0.5002, 0.9701, 0.4842, 0.9958, 0.4787, 0.98, 0.457, 0.9958, 0.4787, 0.9701, 0.4842, 0.9701, 0.4842, 0.9556, 0.4633, 0.98, 0.457, 0.8702, 0.4626, 0.8501, 0.4791, 0.8482, 0.4538, 0.9537, 0.7113, 0.9751, 0.7252, 0.951, 0.7324, 0.8501, 0.4791, 0.8702, 0.4626, 0.8702, 0.4912, 0.8702, 0.4912, 0.8482, 0.5024, 0.8501, 0.4791, 0.5682, 0.6916, 0.5921, 0.6904, 0.5742, 0.7087, 0.5589, 0.6685, 0.5831, 0.6669, 0.5682, 0.6916, 0.5921, 0.6904, 0.5682, 0.6916, 0.5831, 0.6669, 0.8576, 0.4377, 0.8482, 0.4538, 0.8297, 0.4389, 0.8724, 0.7026, 0.8955, 0.6852, 0.8961, 0.7102, 0.2746, 0.8901, 0.2666, 0.873, 0.2938, 0.875, 0.8955, 0.6852, 0.8724, 0.7026, 0.8716, 0.677, 0.8716, 0.677, 0.8947, 0.6666, 0.8955, 0.6852, 0.9415, 0.4835, 0.9337, 0.4559, 0.9556, 0.4633, 0.8715, 0.7426, 0.8818, 0.7298, 0.8963, 0.7483, 0.9108, 0.7293, 0.8963, 0.7483, 0.8818, 0.7298, 0.8818, 0.7298, 0.8961, 0.7102, 0.9108, 0.7293, 0.8048, 0.4992, 0.8057, 0.4776, 0.8252, 0.4931, 0.9556, 0.4633, 0.9575, 0.4396, 0.98, 0.457, 0.9832, 0.4341, 0.98, 0.457, 0.9575, 0.4396, 0.8298, 0.5138, 0.8252, 0.4931, 0.8482, 0.5024, 0.8252, 0.4931, 0.8057, 0.4776, 0.8251, 0.4645, 0.8482, 0.5024, 0.8252, 0.4931, 0.8501, 0.4791, 0.8251, 0.4645, 0.8501, 0.4791, 0.8252, 0.4931, 0.8501, 0.4791, 0.8251, 0.4645, 0.8482, 0.4538, 0.8251, 0.4645, 0.8057, 0.4776, 0.8048, 0.4529, 0.8482, 0.4538, 0.8251, 0.4645, 0.8297, 0.4389, 0.8048, 0.4529, 0.8297, 0.4389, 0.8251, 0.4645, 0.8297, 0.4389, 0.8048, 0.4529, 0.8135, 0.4341, 0.9337, 0.7201, 0.9192, 0.7016, 0.9351, 0.6946, 0.9556, 0.4633, 0.9337, 0.4559, 0.9575, 0.4396, 0.9192, 0.7016, 0.9337, 0.7201, 0.9108, 0.7293, 0.9108, 0.7293, 0.8961, 0.7102, 0.9192, 0.7016, 0.9184, 0.676, 0.9351, 0.6946, 0.9192, 0.7016, 0.8947, 0.6666, 0.9184, 0.676, 0.8955, 0.6852, 0.9192, 0.7016, 0.8955, 0.6852, 0.9184, 0.676, 0.8955, 0.6852, 0.9192, 0.7016, 0.8961, 0.7102, 0.8941, 0.4527, 0.9179, 0.4692, 0.8948, 0.4777, 0.9179, 0.4692, 0.8941, 0.4527, 0.917, 0.4435, 0.8934, 0.4341, 0.917, 0.4435, 0.8941, 0.4527, 0.917, 0.4435, 0.9337, 0.4621, 0.9179, 0.4692, 0.9094, 0.4968, 0.8948, 0.4777, 0.9179, 0.4692, 0.9179, 0.4692, 0.9324, 0.4876, 0.9094, 0.4968, 0.9168, 0.2049, 0.895, 0.1975, 0.9188, 0.1812, 0.9324, 0.4876, 0.9179, 0.4692, 0.9337, 0.4621, 0.8311, 0.6714, 0.8061, 0.6854, 0.8149, 0.6666, 0.8061, 0.6854, 0.8311, 0.6714, 0.8265, 0.697, 0.8495, 0.6863, 0.8265, 0.697, 0.8311, 0.6714, 0.8265, 0.697, 0.807, 0.7101, 0.8061, 0.6854, 0.8515, 0.7116, 0.8265, 0.697, 0.8495, 0.6863, 0.8265, 0.697, 0.8515, 0.7116, 0.8265, 0.7256, 0.8496, 0.7349, 0.8265, 0.7256, 0.8515, 0.7116, 0.8265, 0.7256, 0.807, 0.7101, 0.8265, 0.697, 0.8311, 0.7463, 0.8265, 0.7256, 0.8496, 0.7349, 0.9445, 0.1757, 0.9413, 0.1986, 0.9188, 0.1812, 0.9168, 0.2049, 0.9188, 0.1812, 0.9413, 0.1986, 0.8062, 0.7317, 0.807, 0.7101, 0.8265, 0.7256, 0.8805, 0.4974, 0.8948, 0.4777, 0.9094, 0.4968, 0.9094, 0.4968, 0.895, 0.5158, 0.8805, 0.4974, 0.8702, 0.5101, 0.8805, 0.4974, 0.895, 0.5158, 0.9028, 0.2251, 0.895, 0.1975, 0.9168, 0.2049, 0.8702, 0.4445, 0.8934, 0.4341, 0.8941, 0.4527, 0.8941, 0.4527, 0.871, 0.4701, 0.8702, 0.4445, 0.8929, 0.875, 0.8849, 0.858, 0.9121, 0.86, 0.871, 0.4701, 0.8941, 0.4527, 0.8948, 0.4777, 0.8589, 0.6702, 0.8495, 0.6863, 0.8311, 0.6714, 0.2069, 0.8548, 0.183, 0.8559, 0.1978, 0.8312, 0.1736, 0.8329, 0.1978, 0.8312, 0.183, 0.8559, 0.183, 0.8559, 0.2069, 0.8548, 0.189, 0.873, 0.8715, 0.7236, 0.8496, 0.7349, 0.8515, 0.7116, 0.8515, 0.7116, 0.8715, 0.695, 0.8715, 0.7236, 0.9537, 0.8209, 0.9751, 0.8349, 0.951, 0.8421, 0.8715, 0.695, 0.8515, 0.7116, 0.8495, 0.6863, 0.9314, 0.2258, 0.9168, 0.2049, 0.9413, 0.1986, 0.9413, 0.1986, 0.9571, 0.2203, 0.9314, 0.2258, 0.9436, 0.2418, 0.9314, 0.2258, 0.9571, 0.2203, 0.9571, 0.2203, 0.9413, 0.1986, 0.9605, 0.1956, 0.9155, 0.8862, 0.9372, 0.874, 0.9355, 0.899, 0.9372, 0.874, 0.9155, 0.8862, 0.9121, 0.86, 0.8929, 0.875, 0.9121, 0.86, 0.9155, 0.8862, 0.871, 0.4701, 0.8948, 0.4777, 0.8805, 0.4974, 0.1548, 0.8494, 0.1638, 0.873, 0.141, 0.8619, 0.1638, 0.873, 0.1548, 0.8494, 0.183, 0.8559, 0.1736, 0.8329, 0.183, 0.8559, 0.1548, 0.8494, 0.183, 0.8559, 0.189, 0.873, 0.1638, 0.873, 0.1788, 0.8094, 0.1978, 0.8312, 0.1736, 0.8329, 0.1978, 0.8312, 0.1788, 0.8094, 0.2027, 0.8082, 0.9537, 0.8209, 0.951, 0.8421, 0.9351, 0.8182, 0.8715, 0.695, 0.8495, 0.6863, 0.8589, 0.6702, 0.974, 0.8066, 0.9751, 0.8349, 0.9537, 0.8209, 0.9751, 0.8349, 0.974, 0.8066, 0.9993, 0.819, 0.9948, 0.7939, 0.9993, 0.819, 0.974, 0.8066, 0.9993, 0.819, 0.9966, 0.8421, 0.9751, 0.8349, 0.9185, 0.2468, 0.9314, 0.2258, 0.9436, 0.2418, 0.9314, 0.2258, 0.9185, 0.2468, 0.9028, 0.2251, 0.895, 0.2406, 0.9028, 0.2251, 0.9185, 0.2468, 0.9028, 0.2251, 0.9168, 0.2049, 0.9314, 0.2258, 0.8905, 0.9005, 0.8929, 0.875, 0.9155, 0.8862, 0.9155, 0.8862, 0.9155, 0.9146, 0.8905, 0.9005, 0.8929, 0.9233, 0.8905, 0.9005, 0.9155, 0.9146, 0.9155, 0.9146, 0.9155, 0.8862, 0.9355, 0.899, 0.1522, 0.8206, 0.1736, 0.8329, 0.1548, 0.8494, 0.1548, 0.8494, 0.133, 0.8377, 0.1522, 0.8206, 0.8929, 0.9233, 0.8715, 0.9114, 0.8905, 0.9005, 0.8905, 0.9005, 0.8715, 0.883, 0.8929, 0.875, 0.9493, 0.7962, 0.9537, 0.8209, 0.9351, 0.8182, 0.1788, 0.8094, 0.1522, 0.8206, 0.1571, 0.7977, 0.1366, 0.813, 0.1571, 0.7977, 0.1522, 0.8206, 0.1522, 0.8206, 0.1788, 0.8094, 0.1736, 0.8329, 0.9734, 0.7803, 0.9948, 0.7939, 0.974, 0.8066, 0.974, 0.8066, 0.9493, 0.7962, 0.9734, 0.7803, 0.9527, 0.7763, 0.9734, 0.7803, 0.9493, 0.7962, 0.9493, 0.7962, 0.974, 0.8066, 0.9537, 0.8209, 0.9155, 0.9146, 0.9355, 0.899, 0.9372, 0.9199, 0.9372, 0.9199, 0.9121, 0.9342, 0.9155, 0.9146, 0.8929, 0.9233, 0.9155, 0.9146, 0.9121, 0.9342, 0.9734, 0.7803, 0.9983, 0.7765, 0.9948, 0.7939, 0.9742, 0.3688, 0.999, 0.365, 0.9955, 0.3823, 0.8915, 0.4197, 0.9142, 0.411, 0.9108, 0.4305, 0.9358, 0.4163, 0.9108, 0.4305, 0.9142, 0.411, 0.9142, 0.411, 0.9342, 0.3954, 0.9358, 0.4163, 0.95, 0.3847, 0.9748, 0.395, 0.9544, 0.4094, 0.9534, 0.3647, 0.9742, 0.3688, 0.95, 0.3847, 0.9748, 0.395, 0.95, 0.3847, 0.9742, 0.3688, 0.9742, 0.3688, 0.9955, 0.3823, 0.9748, 0.395, 0.2642, 0.8206, 0.2908, 0.8094, 0.2856, 0.8329, 0.2486, 0.813, 0.2691, 0.7977, 0.2642, 0.8206, 0.2908, 0.8094, 0.2642, 0.8206, 0.2691, 0.7977, 0.95, 0.3847, 0.9544, 0.4094, 0.9358, 0.4066, 0.8891, 0.3969, 0.8702, 0.3794, 0.8915, 0.3714, 0.8915, 0.4197, 0.8702, 0.4078, 0.8891, 0.3969, 0.2668, 0.8494, 0.2451, 0.8377, 0.2642, 0.8206, 0.2642, 0.8206, 0.2856, 0.8329, 0.2668, 0.8494, 0.9142, 0.411, 0.9142, 0.3826, 0.9342, 0.3954, 0.8915, 0.4197, 0.8891, 0.3969, 0.9142, 0.411, 0.9142, 0.3826, 0.9142, 0.411, 0.8891, 0.3969, 0.8891, 0.3969, 0.8915, 0.3714, 0.9142, 0.3826, 0.6306, 0.9492, 0.6446, 0.929, 0.6592, 0.9499, 0.6228, 0.9647, 0.6306, 0.9492, 0.6463, 0.9709, 0.6592, 0.9499, 0.6463, 0.9709, 0.6306, 0.9492, 0.6463, 0.9709, 0.6592, 0.9499, 0.6715, 0.9659, 1.0, 0.4074, 0.9973, 0.4305, 0.9759, 0.4234, 0.9955, 0.3823, 1.0, 0.4074, 0.9748, 0.395, 0.9759, 0.4234, 0.9748, 0.395, 1.0, 0.4074, 0.9748, 0.395, 0.9759, 0.4234, 0.9544, 0.4094, 0.8702, 0.3828, 0.8482, 0.374, 0.8576, 0.358, 0.9544, 0.4094, 0.9518, 0.4305, 0.9358, 0.4066, 0.3098, 0.8312, 0.2908, 0.8094, 0.3147, 0.8082, 0.2908, 0.8094, 0.3098, 0.8312, 0.2856, 0.8329, 0.295, 0.8559, 0.301, 0.873, 0.2758, 0.873, 0.2856, 0.8329, 0.295, 0.8559, 0.2668, 0.8494, 0.2758, 0.873, 0.2668, 0.8494, 0.295, 0.8559, 0.2668, 0.8494, 0.2758, 0.873, 0.253, 0.8619, 0.807, 0.892, 0.8307, 0.8996, 0.8164, 0.9193, 0.8915, 0.3714, 0.9107, 0.3564, 0.9142, 0.3826, 0.9358, 0.3704, 0.9142, 0.3826, 0.9107, 0.3564, 0.9142, 0.3826, 0.9358, 0.3704, 0.9342, 0.3954, 0.6849, 0.9444, 0.6691, 0.9227, 0.6883, 0.9197, 0.6715, 0.9659, 0.6592, 0.9499, 0.6849, 0.9444, 0.6691, 0.9227, 0.6849, 0.9444, 0.6592, 0.9499, 0.6592, 0.9499, 0.6446, 0.929, 0.6691, 0.9227, 0.8702, 0.3828, 0.8501, 0.3994, 0.8482, 0.374, 0.9544, 0.4094, 0.9759, 0.4234, 0.9518, 0.4305, 0.8501, 0.3994, 0.8702, 0.3828, 0.8702, 0.4114, 0.8702, 0.4114, 0.8482, 0.4227, 0.8501, 0.3994, 0.295, 0.8559, 0.3189, 0.8548, 0.301, 0.873, 0.2856, 0.8329, 0.3098, 0.8312, 0.295, 0.8559, 0.3189, 0.8548, 0.295, 0.8559, 0.3098, 0.8312, 0.8576, 0.358, 0.8482, 0.374, 0.8297, 0.3592, 0.807, 0.892, 0.83, 0.8746, 0.8307, 0.8996, 0.8915, 0.3714, 0.8835, 0.3544, 0.9107, 0.3564, 0.83, 0.8746, 0.807, 0.892, 0.8061, 0.8664, 0.8061, 0.8664, 0.8293, 0.856, 0.83, 0.8746, 0.6306, 0.9492, 0.6228, 0.9216, 0.6446, 0.929, 0.8061, 0.932, 0.8164, 0.9193, 0.8309, 0.9377, 0.8454, 0.9187, 0.8309, 0.9377, 0.8164, 0.9193, 0.8164, 0.9193, 0.8307, 0.8996, 0.8454, 0.9187, 0.8048, 0.4195, 0.8057, 0.3979, 0.8252, 0.4134, 0.6446, 0.929, 0.6466, 0.9053, 0.6691, 0.9227, 0.6723, 0.8998, 0.6691, 0.9227, 0.6466, 0.9053, 0.8298, 0.4341, 0.8252, 0.4134, 0.8482, 0.4227, 0.8252, 0.4134, 0.8057, 0.3979, 0.8251, 0.3848, 0.8482, 0.4227, 0.8252, 0.4134, 0.8501, 0.3994, 0.8251, 0.3848, 0.8501, 0.3994, 0.8252, 0.4134, 0.8501, 0.3994, 0.8251, 0.3848, 0.8482, 0.374, 0.8251, 0.3848, 0.8057, 0.3979, 0.8048, 0.3732, 0.8482, 0.374, 0.8251, 0.3848, 0.8297, 0.3592, 0.8048, 0.3732, 0.8297, 0.3592, 0.8251, 0.3848, 0.8297, 0.3592, 0.8048, 0.3732, 0.8135, 0.3544, 0.8683, 0.9095, 0.8538, 0.891, 0.8697, 0.884, 0.6446, 0.929, 0.6228, 0.9216, 0.6466, 0.9053, 0.8538, 0.891, 0.8683, 0.9095, 0.8454, 0.9187, 0.8454, 0.9187, 0.8307, 0.8996, 0.8538, 0.891, 0.853, 0.8654, 0.8697, 0.884, 0.8538, 0.891, 0.8293, 0.856, 0.853, 0.8654, 0.83, 0.8746, 0.8538, 0.891, 0.83, 0.8746, 0.853, 0.8654, 0.83, 0.8746, 0.8538, 0.891, 0.8307, 0.8996])
me_cylinder.use_remesh_preserve_volume = False
me_cylinder.use_remesh_preserve_attributes = False
me_cylinder.use_mirror_vertex_groups = False
me_cylinder.update()

# ---- objects
ob_cylinder = bpy.data.objects.new('Cylinder', me_cylinder)
ob_lamp = bpy.data.objects.new('Lamp', light_spot)
ob_camera = bpy.data.objects.new('Camera', cam_camera)

# ---- transforms, parenting, visibility, modifiers, constraints
ob_cylinder.location = (0.0, 7.845, 0.0)
ob_cylinder.lock_rotations_4d = False
ob_cylinder.empty_display_type = 'ARROWS'
ob_cylinder.color = (0.0, 0.0, 0.0, 1.0)
ob_cylinder.lineart.crease_threshold = 0.0
ob_lamp.location = (12.96, 1.005, 14.65)
ob_lamp.rotation_euler = (0.6503, 0.05522, 1.866)
ob_lamp.lock_rotations_4d = False
ob_lamp.empty_display_type = 'ARROWS'
ob_lamp.color = (0.0, 0.0, 0.0, 0.0)
ob_lamp.lineart.crease_threshold = 0.0
ob_camera.location = (33.54, -22.31, 24.85)
ob_camera.rotation_euler = (1.109, 0.01082, 0.8149)
ob_camera.lock_rotations_4d = False
ob_camera.empty_display_type = 'ARROWS'
ob_camera.color = (0.0, 0.0, 0.0, 0.0)
ob_camera.display_type = 'WIRE'
ob_camera.lineart.crease_threshold = 0.0

# ---- collection membership
col_collection_1.objects.link(ob_cylinder)
col_collection_1.objects.link(ob_lamp)
col_collection_1.objects.link(ob_camera)

# ---- scene / render settings (as saved in the file)
scene.camera = ob_camera
scene.frame_start = 1; scene.frame_end = 250; scene.frame_set(1)
scene.render.engine = 'BLENDER_EEVEE_NEXT'
scene.render.image_settings.file_format = 'JPEG'
scene.render.image_settings.color_mode = 'RGB'
scene.render.image_settings.compression = 90
scene.render.resolution_x = 800
scene.render.resolution_y = 600
scene.render.pixel_aspect_x = 100.0
scene.render.pixel_aspect_y = 100.0
scene.render.fps = 25
scene.render.dither_intensity = 0.0
scene.render.use_compositing = False
scene.render.use_sequencer = False
scene.render.bake_margin = 2
scene.render.bake_bias = 0.0
scene.render.use_stamp_time = False
scene.render.use_stamp_date = False
scene.render.use_stamp_frame = False
scene.render.use_stamp_camera = False
scene.render.use_stamp_scene = False
scene.render.use_stamp_filename = False
scene.render.use_stamp_render_time = False
scene.render.stamp_font_size = 0
scene.cycles.use_denoising = False
scene.cycles.samples = 10
scene.cycles.sampling_pattern = 'TABULATED_SOBOL'
scene.cycles.light_sampling_threshold = 0.0
scene.cycles.use_adaptive_sampling = False
scene.cycles.use_light_tree = False
scene.cycles.blur_glossy = 0.0
scene.cycles.volume_bounces = 1
scene.cycles.pixel_filter_type = 'GAUSSIAN'
scene.cycles.sample_clamp_indirect = 0.0
scene.view_settings.view_transform = 'Raw'
bpy.context.view_layer.update()
